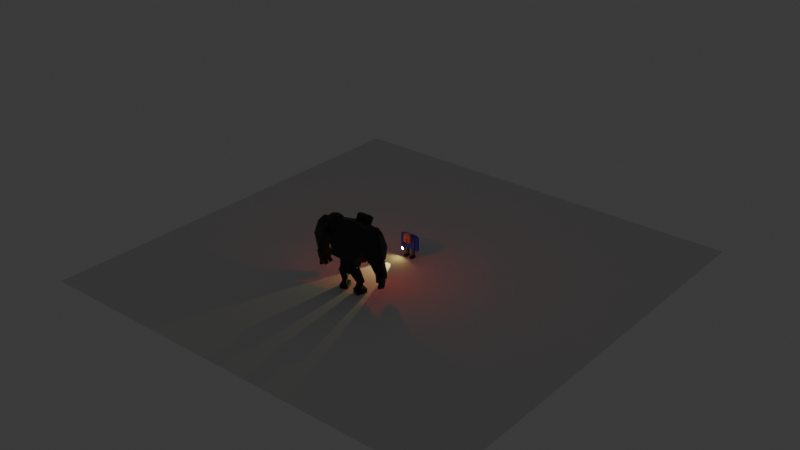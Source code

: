 # Source: the_man_and_the_monster.blend  (saved by Blender 4.1.24; exported with 4.5.12 LTS)
import bpy
from mathutils import Matrix  # noqa: F401  (used for matrix-valued properties, if any)

bpy.ops.wm.read_factory_settings(use_empty=True)
scene = bpy.context.scene
scene.name = 'Scene'

# ---- collections
col_collection = bpy.data.collections.new('Collection'); scene.collection.children.link(col_collection)

# ---- materials (node trees are filled in below, after node groups)
mat_curb = bpy.data.materials.new('curb')
mat_mouth = bpy.data.materials.new('mouth')
mat_shirt = bpy.data.materials.new('Shirt')
mat_shirt.alpha_threshold = 0.0
mat_shirt.roughness = 0.5
mat_shirt.line_color = (0.0, 0.0, 0.0, 1.0)
mat_skin = bpy.data.materials.new('skin')
mat_skin.alpha_threshold = 0.0
mat_skin.roughness = 0.5
mat_skin.line_color = (0.0, 0.0, 0.0, 1.0)
mat_shoes = bpy.data.materials.new('shoes')
mat_shoes.alpha_threshold = 0.0
mat_shoes.roughness = 0.5
mat_shoes.line_color = (0.0, 0.0, 0.0, 1.0)
mat_pants = bpy.data.materials.new('pants')
mat_pants.alpha_threshold = 0.0
mat_pants.roughness = 0.5
mat_pants.line_color = (0.0, 0.0, 0.0, 1.0)
mat_material_001 = bpy.data.materials.new('Material.001')
mat_torch_grey = bpy.data.materials.new('torch grey')
mat_torch_light = bpy.data.materials.new('torch light')
mat_black = bpy.data.materials.new('Black')
mat_black.use_transparent_shadow = False
mat_red_emmission = bpy.data.materials.new('Red emmission')
mat_red_emmission.use_transparent_shadow = False

# ---- material node trees
mat_curb.use_nodes = True; mat_curb.node_tree.nodes.clear()
_N = mat_curb.node_tree.nodes; _L = mat_curb.node_tree.links
n0 = _N.new('ShaderNodeBsdfPrincipled'); n0.name = 'Principled BSDF'; n0.location = (10, 300)
n0.distribution = 'GGX'
n0.subsurface_method = 'RANDOM_WALK_SKIN'
n0.inputs[0].default_value = (0.002803, 0.002803, 0.002803, 1.0)
n0.inputs[3].default_value = 1.45
n0.inputs[27].default_value = (0.0, 0.0, 0.0, 1.0)
n0.inputs[28].default_value = 1.0
n1 = _N.new('ShaderNodeOutputMaterial'); n1.name = 'Material Output'; n1.location = (300, 300)
_L.new(n0.outputs[0], n1.inputs[0])
n1.is_active_output = True
mat_mouth.use_nodes = True; mat_mouth.node_tree.nodes.clear()
_N = mat_mouth.node_tree.nodes; _L = mat_mouth.node_tree.links
n0 = _N.new('ShaderNodeOutputMaterial'); n0.name = 'Material Output'; n0.location = (300, 300)
n1 = _N.new('ShaderNodeBsdfPrincipled'); n1.name = 'Principled BSDF'; n1.location = (10, 300)
n1.distribution = 'GGX'
n1.subsurface_method = 'RANDOM_WALK_SKIN'
n1.inputs[0].default_value = (0.8, 0.05757, 0.08689, 1.0)
n1.inputs[3].default_value = 1.45
n1.inputs[27].default_value = (0.0, 0.0, 0.0, 1.0)
n1.inputs[28].default_value = 1.0
_L.new(n1.outputs[0], n0.inputs[0])
n0.is_active_output = True
mat_shirt.use_nodes = True; mat_shirt.node_tree.nodes.clear()
_N = mat_shirt.node_tree.nodes; _L = mat_shirt.node_tree.links
n0 = _N.new('ShaderNodeOutputMaterial'); n0.name = 'Material Output'; n0.location = (300, 300)
n1 = _N.new('ShaderNodeBsdfPrincipled'); n1.name = 'Principled BSDF'; n1.location = (10, 300)
n1.distribution = 'GGX'
n1.subsurface_method = 'RANDOM_WALK_SKIN'
n1.inputs[0].default_value = (0.04148, 0.0327, 0.8, 1.0)
n1.inputs[3].default_value = 1.45
n1.inputs[27].default_value = (0.0, 0.0, 0.0, 1.0)
n1.inputs[28].default_value = 1.0
_L.new(n1.outputs[0], n0.inputs[0])
n0.is_active_output = True
mat_skin.use_nodes = True; mat_skin.node_tree.nodes.clear()
_N = mat_skin.node_tree.nodes; _L = mat_skin.node_tree.links
n0 = _N.new('ShaderNodeOutputMaterial'); n0.name = 'Material Output'; n0.location = (300, 300)
n1 = _N.new('ShaderNodeBsdfPrincipled'); n1.name = 'Principled BSDF'; n1.location = (10, 300)
n1.distribution = 'GGX'
n1.subsurface_method = 'RANDOM_WALK_SKIN'
n1.inputs[0].default_value = (0.8, 0.3485, 0.2603, 1.0)
n1.inputs[3].default_value = 1.45
n1.inputs[27].default_value = (0.0, 0.0, 0.0, 1.0)
n1.inputs[28].default_value = 1.0
_L.new(n1.outputs[0], n0.inputs[0])
n0.is_active_output = True
mat_shoes.use_nodes = True; mat_shoes.node_tree.nodes.clear()
_N = mat_shoes.node_tree.nodes; _L = mat_shoes.node_tree.links
n0 = _N.new('ShaderNodeOutputMaterial'); n0.name = 'Material Output'; n0.location = (300, 300)
n1 = _N.new('ShaderNodeBsdfPrincipled'); n1.name = 'Principled BSDF'; n1.location = (10, 300)
n1.distribution = 'GGX'
n1.subsurface_method = 'RANDOM_WALK_SKIN'
n1.inputs[0].default_value = (0.08805, 0.01016, 0.004289, 1.0)
n1.inputs[3].default_value = 1.45
n1.inputs[27].default_value = (0.0, 0.0, 0.0, 1.0)
n1.inputs[28].default_value = 1.0
_L.new(n1.outputs[0], n0.inputs[0])
n0.is_active_output = True
mat_pants.use_nodes = True; mat_pants.node_tree.nodes.clear()
_N = mat_pants.node_tree.nodes; _L = mat_pants.node_tree.links
n0 = _N.new('ShaderNodeOutputMaterial'); n0.name = 'Material Output'; n0.location = (300, 300)
n1 = _N.new('ShaderNodeBsdfPrincipled'); n1.name = 'Principled BSDF'; n1.location = (10, 300)
n1.distribution = 'GGX'
n1.subsurface_method = 'RANDOM_WALK_SKIN'
n1.inputs[0].default_value = (0.1205, 0.1205, 0.1205, 1.0)
n1.inputs[3].default_value = 1.45
n1.inputs[27].default_value = (0.0, 0.0, 0.0, 1.0)
n1.inputs[28].default_value = 1.0
_L.new(n1.outputs[0], n0.inputs[0])
n0.is_active_output = True
mat_material_001.use_nodes = True; mat_material_001.node_tree.nodes.clear()
_N = mat_material_001.node_tree.nodes; _L = mat_material_001.node_tree.links
n0 = _N.new('ShaderNodeBsdfPrincipled'); n0.name = 'Principled BSDF'; n0.location = (10, 300)
n0.distribution = 'GGX'
n0.subsurface_method = 'RANDOM_WALK_SKIN'
n0.inputs[0].default_value = (0.1114, 0.011, 0.0, 1.0)
n0.inputs[3].default_value = 1.45
n0.inputs[27].default_value = (0.0, 0.0, 0.0, 1.0)
n0.inputs[28].default_value = 1.0
n1 = _N.new('ShaderNodeOutputMaterial'); n1.name = 'Material Output'; n1.location = (300, 300)
_L.new(n0.outputs[0], n1.inputs[0])
n1.is_active_output = True
mat_torch_grey.use_nodes = True; mat_torch_grey.node_tree.nodes.clear()
_N = mat_torch_grey.node_tree.nodes; _L = mat_torch_grey.node_tree.links
n0 = _N.new('ShaderNodeOutputMaterial'); n0.name = 'Material Output'; n0.location = (300, 300)
n1 = _N.new('ShaderNodeBsdfPrincipled'); n1.name = 'Principled BSDF'; n1.location = (10, 300)
n1.distribution = 'GGX'
n1.subsurface_method = 'RANDOM_WALK_SKIN'
n1.inputs[0].default_value = (0.03383, 0.03383, 0.03383, 1.0)
n1.inputs[3].default_value = 1.45
n1.inputs[27].default_value = (0.0, 0.0, 0.0, 1.0)
n1.inputs[28].default_value = 1.0
_L.new(n1.outputs[0], n0.inputs[0])
n0.is_active_output = True
mat_torch_light.use_nodes = True; mat_torch_light.node_tree.nodes.clear()
_N = mat_torch_light.node_tree.nodes; _L = mat_torch_light.node_tree.links
n0 = _N.new('ShaderNodeBsdfPrincipled'); n0.name = 'Principled BSDF'; n0.location = (10, 300)
n0.distribution = 'GGX'
n0.subsurface_method = 'RANDOM_WALK_SKIN'
n0.inputs[0].default_value = (1.0, 0.9436, 0.07897, 1.0)
n0.inputs[3].default_value = 909.4
n0.inputs[27].default_value = (1.0, 0.8539, 0.2472, 1.0)
n0.inputs[28].default_value = 201.4
n1 = _N.new('ShaderNodeOutputMaterial'); n1.name = 'Material Output'; n1.location = (300, 300)
_L.new(n0.outputs[0], n1.inputs[0])
n1.is_active_output = True
mat_black.use_nodes = True; mat_black.node_tree.nodes.clear()
_N = mat_black.node_tree.nodes; _L = mat_black.node_tree.links
n0 = _N.new('ShaderNodeBsdfPrincipled'); n0.name = 'Principled BSDF'; n0.location = (10, 300)
n0.distribution = 'GGX'
n0.subsurface_method = 'RANDOM_WALK_SKIN'
n0.inputs[0].default_value = (0.02116, 0.02116, 0.02116, 1.0)
n0.inputs[2].default_value = 0.5591
n0.inputs[3].default_value = 1.45
n0.inputs[27].default_value = (0.0, 0.0, 0.0, 1.0)
n0.inputs[28].default_value = 1.0
n1 = _N.new('ShaderNodeOutputMaterial'); n1.name = 'Material Output'; n1.location = (300, 300)
_L.new(n0.outputs[0], n1.inputs[0])
n1.is_active_output = True
mat_red_emmission.use_nodes = True; mat_red_emmission.node_tree.nodes.clear()
_N = mat_red_emmission.node_tree.nodes; _L = mat_red_emmission.node_tree.links
n0 = _N.new('ShaderNodeOutputMaterial'); n0.name = 'Material Output'; n0.location = (300, 300)
n1 = _N.new('ShaderNodeBsdfPrincipled'); n1.name = 'Principled BSDF'; n1.location = (2, 303)
n1.distribution = 'GGX'
n1.subsurface_method = 'RANDOM_WALK_SKIN'
n1.inputs[0].default_value = (1.0, 0.0, 0.01318, 1.0)
n1.inputs[3].default_value = 1.45
n1.inputs[27].default_value = (1.0, 0.0, 0.01018, 1.0)
n1.inputs[28].default_value = 210.0
_L.new(n1.outputs[0], n0.inputs[0])
n0.is_active_output = True

# ---- world
world_world = bpy.data.worlds.new('World'); scene.world = world_world
world_world.use_nodes = True; world_world.node_tree.nodes.clear()
_N = world_world.node_tree.nodes; _L = world_world.node_tree.links
n0 = _N.new('ShaderNodeOutputWorld'); n0.name = 'World Output'; n0.location = (300, 300)
n1 = _N.new('ShaderNodeBackground'); n1.name = 'Background'; n1.location = (10, 300)
n1.inputs[0].default_value = (0.05088, 0.05088, 0.05088, 1.0)
_L.new(n1.outputs[0], n0.inputs[0])
n0.is_active_output = True
world_world.color = (0.05088, 0.05088, 0.05088)
world_world.use_sun_shadow = False
world_world.sun_shadow_jitter_overblur = 0.0

# ---- lights
light_spot_006 = bpy.data.lights.new('Spot.006', 'SPOT')
light_spot_006.color = (1.0, 0.8754, 0.3091)
light_spot_006.transmission_factor = 0.0
light_spot_006.energy = 1e+04
light_spot_006.shadow_maximum_resolution = 0.006
light_spot_006.use_absolute_resolution = True
light_spot_006.spot_size = 0.8727
light_point_001 = bpy.data.lights.new('Point.001', 'POINT')
light_point_001.color = (1.0, 0.0, 0.003955)
light_point_001.transmission_factor = 0.0
light_point_001.energy = 110.0
light_point_001.shadow_soft_size = 0.25
light_point_001.shadow_maximum_resolution = 0.006
light_point_001.use_absolute_resolution = True
light_point = bpy.data.lights.new('Point', 'POINT')
light_point.color = (1.0, 0.0, 0.003955)
light_point.transmission_factor = 0.0
light_point.energy = 110.0
light_point.shadow_soft_size = 0.25
light_point.shadow_maximum_resolution = 0.006
light_point.use_absolute_resolution = True

# ---- meshes
me_cube_018 = bpy.data.meshes.new('Cube.018')
me_cube_018.from_pydata([(-1.0, -1.0, -1.0), (-1.0, -1.0, 1.0), (-1.0, 1.0, -1.0), (-1.0, 1.0, 1.0), (1.0, -1.0, -1.0), (1.0, -1.0, 1.0), (1.0, 1.0, -1.0), (1.0, 1.0, 1.0)], [], [(0, 1, 3, 2), (2, 3, 7, 6), (6, 7, 5, 4), (4, 5, 1, 0), (2, 6, 4, 0), (7, 3, 1, 5)])
_uv = me_cube_018.uv_layers.new(name='UVMap')
_uv.uv.foreach_set('vector', [0.375, 0.0, 0.625, 0.0, 0.625, 0.25, 0.375, 0.25, 0.375, 0.25, 0.625, 0.25, 0.625, 0.5, 0.375, 0.5, 0.375, 0.5, 0.625, 0.5, 0.625, 0.75, 0.375, 0.75, 0.375, 0.75, 0.625, 0.75, 0.625, 1.0, 0.375, 1.0, 0.125, 0.5, 0.375, 0.5, 0.375, 0.75, 0.125, 0.75, 0.625, 0.5, 0.875, 0.5, 0.875, 0.75, 0.625, 0.75])
me_cube_018.materials.append(mat_curb)
me_cube_018.update()
me_cube_013 = bpy.data.meshes.new('Cube.013')
me_cube_013.from_pydata([(-1.0, -1.0, -1.0), (-1.0, -1.0, 1.0), (-1.0, 0.1438, -1.0), (-1.0, 1.0, 1.0), (1.0, -1.0, -1.0), (1.0, -1.0, 1.0), (1.0, 0.1438, -1.0), (1.0, 1.0, 1.0), (-1.0, -1.0, -0.3213), (-1.0, 1.0, -0.3213), (1.0, 1.0, -0.3213), (1.0, -1.0, -0.3213)], [], [(8, 1, 3, 9), (9, 3, 7, 10), (10, 7, 5, 11), (11, 5, 1, 8), (2, 6, 4, 0), (7, 3, 1, 5), (4, 11, 8, 0), (6, 10, 11, 4), (2, 9, 10, 6), (0, 8, 9, 2)])
_uv = me_cube_013.uv_layers.new(name='UVMap')
_uv.uv.foreach_set('vector', [0.4598, 0.0, 0.625, 0.0, 0.625, 0.25, 0.4598, 0.25, 0.4598, 0.25, 0.625, 0.25, 0.625, 0.5, 0.4598, 0.5, 0.4598, 0.5, 0.625, 0.5, 0.625, 0.75, 0.4598, 0.75, 0.4598, 0.75, 0.625, 0.75, 0.625, 1.0, 0.4598, 1.0, 0.125, 0.5, 0.375, 0.5, 0.375, 0.75, 0.125, 0.75, 0.625, 0.5, 0.875, 0.5, 0.875, 0.75, 0.625, 0.75, 0.375, 0.75, 0.4598, 0.75, 0.4598, 1.0, 0.375, 1.0, 0.375, 0.5, 0.4598, 0.5, 0.4598, 0.75, 0.375, 0.75, 0.375, 0.25, 0.4598, 0.25, 0.4598, 0.5, 0.375, 0.5, 0.375, 0.0, 0.4598, 0.0, 0.4598, 0.25, 0.375, 0.25])
me_cube_013.materials.append(mat_mouth)
me_cube_013.update()
me_cube_014 = bpy.data.meshes.new('Cube.014')
me_cube_014.from_pydata([(-1.0, -1.0, -1.0), (-1.0, -1.0, 1.0), (-1.0, 1.0, -1.0), (-1.0, 1.0, 1.0), (1.0, -1.0, -1.0), (1.0, -1.0, 1.0), (1.0, 1.0, -1.0), (1.0, 1.0, 1.0), (-1.0, -1.0, -1.0), (-1.0, -1.0, 1.0), (-1.0, 1.0, 1.0), (-1.0, 1.0, -1.0), (1.0, 1.0, -1.0), (1.0, 1.0, 1.0), (1.0, -1.0, 1.0), (1.0, -1.0, -1.0), (-1.0, -1.0, -1.0), (-1.0, -1.0, 1.0), (-1.0, 1.0, 1.0), (-1.0, 1.0, -1.0), (1.0, 1.0, -1.0), (1.0, 1.0, 1.0), (1.0, -1.0, 1.0), (1.0, -1.0, -1.0), (-1.0, -1.0, -1.0), (-1.0, -1.0, 1.0), (-1.0, 1.0, 1.0), (-1.0, 1.0, -1.0), (1.0, 1.0, -1.0), (1.0, 1.0, 1.0), (1.0, -1.0, 1.0), (1.0, -1.0, -1.0), (-0.4856, -1.0, -0.4856), (-0.4856, -1.0, 0.4856), (-0.4856, 1.0, 0.4856), (-0.4856, 1.0, -0.4856), (0.4856, 1.0, -0.4856), (0.4856, 1.0, 0.4856), (0.4856, -1.0, 0.4856), (0.4856, -1.0, -0.4856), (-1.0, -1.0, -1.0), (-1.0, -1.0, 1.0), (-1.0, 1.0, 1.0), (-1.0, 1.0, -1.0), (1.0, 1.0, -1.0), (1.0, 1.0, 1.0), (1.0, -1.0, 1.0), (1.0, -1.0, -1.0), (-0.4856, -1.0, -0.4856), (-0.4856, -1.0, 0.4856), (-0.4856, 1.0, 0.4856), (-0.4856, 1.0, -0.4856), (0.4856, 1.0, -0.4856), (0.4856, 1.0, 0.4856), (0.4856, -1.0, 0.4856), (0.4856, -1.0, -0.4856), (-0.4856, -1.0, -0.4856), (-0.4856, -1.0, 0.4856), (-0.4856, 1.0, 0.4856), (-0.4856, 1.0, -0.4856), (0.4856, 1.0, -0.4856), (0.4856, 1.0, 0.4856), (0.4856, -1.0, 0.4856), (0.4856, -1.0, -0.4856), (-0.4856, -1.0, -0.4856), (-0.4856, -1.0, 0.4856), (-0.4856, 1.0, 0.4856), (-0.4856, 1.0, -0.4856), (0.4856, 1.0, -0.4856), (0.4856, 1.0, 0.4856), (0.4856, -1.0, 0.4856), (0.4856, -1.0, -0.4856)], [], [(0, 1, 3, 2), (2, 3, 10, 11), (6, 7, 5, 4), (3, 7, 13, 10), (2, 6, 4, 0), (7, 3, 1, 5), (12, 11, 19, 20), (13, 12, 20, 21), (1, 0, 8, 9), (0, 4, 15, 8), (7, 6, 12, 13), (6, 2, 11, 12), (5, 1, 9, 14), (4, 5, 14, 15), (21, 20, 28, 29), (16, 23, 31, 24), (9, 8, 16, 17), (14, 9, 17, 22), (15, 14, 22, 23), (10, 13, 21, 18), (11, 10, 18, 19), (8, 15, 23, 16), (26, 29, 45, 42), (31, 30, 46, 47), (20, 19, 27, 28), (17, 16, 24, 25), (22, 17, 25, 30), (23, 22, 30, 31), (18, 21, 29, 26), (19, 18, 26, 27), (38, 33, 49, 54), (33, 32, 48, 49), (27, 26, 42, 43), (24, 31, 47, 40), (29, 28, 44, 45), (28, 27, 43, 44), (25, 24, 40, 41), (30, 25, 41, 46), (32, 33, 41, 40), (34, 35, 43, 42), (35, 36, 44, 43), (37, 34, 42, 45), (36, 37, 45, 44), (38, 39, 47, 46), (39, 32, 40, 47), (33, 38, 46, 41), (53, 52, 60, 61), (48, 55, 63, 56), (39, 38, 54, 55), (34, 37, 53, 50), (35, 34, 50, 51), (32, 39, 55, 48), (37, 36, 52, 53), (36, 35, 51, 52), (56, 63, 71, 64), (59, 58, 66, 67), (52, 51, 59, 60), (49, 48, 56, 57), (54, 49, 57, 62), (55, 54, 62, 63), (50, 53, 61, 58), (51, 50, 58, 59), (69, 68, 71, 70), (66, 69, 70, 65), (61, 60, 68, 69), (60, 59, 67, 68), (57, 56, 64, 65), (62, 57, 65, 70), (63, 62, 70, 71), (58, 61, 69, 66), (68, 67, 64, 71), (67, 66, 65, 64)])
_uv = me_cube_014.uv_layers.new(name='UVMap')
_uv.uv.foreach_set('vector', [0.375, 0.0, 0.625, 0.0, 0.625, 0.25, 0.375, 0.25, 0.375, 0.25, 0.625, 0.25, 0.625, 0.25, 0.375, 0.25, 0.375, 0.5, 0.625, 0.5, 0.625, 0.75, 0.375, 0.75, 0.875, 0.5, 0.625, 0.5, 0.625, 0.5, 0.875, 0.5, 0.125, 0.5, 0.375, 0.5, 0.375, 0.75, 0.125, 0.75, 0.625, 0.5, 0.875, 0.5, 0.875, 0.75, 0.625, 0.75, 0.375, 0.5, 0.125, 0.5, 0.125, 0.5, 0.375, 0.5, 0.625, 0.5, 0.375, 0.5, 0.375, 0.5, 0.625, 0.5, 0.625, 0.0, 0.375, 0.0, 0.375, 0.0, 0.625, 0.0, 0.125, 0.75, 0.375, 0.75, 0.375, 0.75, 0.125, 0.75, 0.625, 0.5, 0.375, 0.5, 0.375, 0.5, 0.625, 0.5, 0.375, 0.5, 0.125, 0.5, 0.125, 0.5, 0.375, 0.5, 0.625, 0.75, 0.875, 0.75, 0.875, 0.75, 0.625, 0.75, 0.375, 0.75, 0.625, 0.75, 0.625, 0.75, 0.375, 0.75, 0.625, 0.5, 0.375, 0.5, 0.375, 0.5, 0.625, 0.5, 0.125, 0.75, 0.375, 0.75, 0.375, 0.75, 0.125, 0.75, 0.625, 0.0, 0.375, 0.0, 0.375, 0.0, 0.625, 0.0, 0.625, 0.75, 0.875, 0.75, 0.875, 0.75, 0.625, 0.75, 0.375, 0.75, 0.625, 0.75, 0.625, 0.75, 0.375, 0.75, 0.875, 0.5, 0.625, 0.5, 0.625, 0.5, 0.875, 0.5, 0.375, 0.25, 0.625, 0.25, 0.625, 0.25, 0.375, 0.25, 0.125, 0.75, 0.375, 0.75, 0.375, 0.75, 0.125, 0.75, 0.875, 0.5, 0.625, 0.5, 0.625, 0.5, 0.875, 0.5, 0.0, 0.0, 0.0, 0.0, 0.0, 0.0, 0.0, 0.0, 0.375, 0.5, 0.125, 0.5, 0.125, 0.5, 0.375, 0.5, 0.625, 0.0, 0.375, 0.0, 0.375, 0.0, 0.625, 0.0, 0.625, 0.75, 0.875, 0.75, 0.875, 0.75, 0.625, 0.75, 0.375, 0.75, 0.625, 0.75, 0.625, 0.75, 0.375, 0.75, 0.875, 0.5, 0.625, 0.5, 0.625, 0.5, 0.875, 0.5, 0.375, 0.25, 0.625, 0.25, 0.625, 0.25, 0.375, 0.25, 0.5607, 0.8143, 0.5607, 0.9357, 0.5607, 0.9357, 0.5607, 0.8143, 0.5607, 0.9357, 0.4393, 0.9357, 0.4393, 0.9357, 0.5607, 0.9357, 0.0, 0.0, 0.0, 0.0, 0.0, 0.0, 0.0, 0.0, 0.125, 0.75, 0.375, 0.75, 0.375, 0.75, 0.125, 0.75, 0.0, 0.0, 0.0, 0.0, 0.0, 0.0, 0.0, 0.0, 0.375, 0.5, 0.125, 0.5, 0.125, 0.5, 0.375, 0.5, 0.0, 0.0, 0.0, 0.0, 0.0, 0.0, 0.0, 0.0, 0.625, 0.75, 0.875, 0.75, 0.875, 0.75, 0.625, 0.75, 0.4393, 0.9357, 0.5607, 0.9357, 0.625, 1.0, 0.375, 1.0, 0.5607, 0.3143, 0.4393, 0.3143, 0.375, 0.25, 0.625, 0.25, 0.4393, 0.3143, 0.4393, 0.4357, 0.375, 0.5, 0.375, 0.25, 0.5607, 0.4357, 0.5607, 0.3143, 0.625, 0.25, 0.625, 0.5, 0.4393, 0.4357, 0.5607, 0.4357, 0.625, 0.5, 0.375, 0.5, 0.5607, 0.8143, 0.4393, 0.8143, 0.375, 0.75, 0.625, 0.75, 0.4393, 0.8143, 0.4393, 0.9357, 0.375, 1.0, 0.375, 0.75, 0.5607, 0.9357, 0.5607, 0.8143, 0.625, 0.75, 0.625, 1.0, 0.5607, 0.4357, 0.4393, 0.4357, 0.4393, 0.4357, 0.5607, 0.4357, 0.4393, 0.9357, 0.4393, 0.8143, 0.4393, 0.8143, 0.4393, 0.9357, 0.4393, 0.8143, 0.5607, 0.8143, 0.5607, 0.8143, 0.4393, 0.8143, 0.5607, 0.3143, 0.5607, 0.4357, 0.5607, 0.4357, 0.5607, 0.3143, 0.4393, 0.3143, 0.5607, 0.3143, 0.5607, 0.3143, 0.4393, 0.3143, 0.4393, 0.9357, 0.4393, 0.8143, 0.4393, 0.8143, 0.4393, 0.9357, 0.5607, 0.4357, 0.4393, 0.4357, 0.4393, 0.4357, 0.5607, 0.4357, 0.4393, 0.4357, 0.4393, 0.3143, 0.4393, 0.3143, 0.4393, 0.4357, 0.4393, 0.9357, 0.4393, 0.8143, 0.4393, 0.8143, 0.4393, 0.9357, 0.4393, 0.3143, 0.5607, 0.3143, 0.5607, 0.3143, 0.4393, 0.3143, 0.4393, 0.4357, 0.4393, 0.3143, 0.4393, 0.3143, 0.4393, 0.4357, 0.5607, 0.9357, 0.4393, 0.9357, 0.4393, 0.9357, 0.5607, 0.9357, 0.5607, 0.8143, 0.5607, 0.9357, 0.5607, 0.9357, 0.5607, 0.8143, 0.4393, 0.8143, 0.5607, 0.8143, 0.5607, 0.8143, 0.4393, 0.8143, 0.5607, 0.3143, 0.5607, 0.4357, 0.5607, 0.4357, 0.5607, 0.3143, 0.4393, 0.3143, 0.5607, 0.3143, 0.5607, 0.3143, 0.4393, 0.3143, 0.5607, 0.4357, 0.4393, 0.4357, 0.4393, 0.8143, 0.5607, 0.8143, 0.5607, 0.3143, 0.5607, 0.4357, 0.5607, 0.8143, 0.5607, 0.9357, 0.5607, 0.4357, 0.4393, 0.4357, 0.4393, 0.4357, 0.5607, 0.4357, 0.4393, 0.4357, 0.4393, 0.3143, 0.4393, 0.3143, 0.4393, 0.4357, 0.5607, 0.9357, 0.4393, 0.9357, 0.4393, 0.9357, 0.5607, 0.9357, 0.5607, 0.8143, 0.5607, 0.9357, 0.5607, 0.9357, 0.5607, 0.8143, 0.4393, 0.8143, 0.5607, 0.8143, 0.5607, 0.8143, 0.4393, 0.8143, 0.5607, 0.3143, 0.5607, 0.4357, 0.5607, 0.4357, 0.5607, 0.3143, 0.4393, 0.4357, 0.4393, 0.3143, 0.4393, 0.9357, 0.4393, 0.8143, 0.4393, 0.3143, 0.5607, 0.3143, 0.5607, 0.9357, 0.4393, 0.9357])
me_cube_014.materials.append(mat_mouth)
me_cube_014.update()
me_cube_001 = bpy.data.meshes.new('Cube.001')
me_cube_001.from_pydata([(1.0, 1.0, 1.0), (1.0, 1.0, -1.0), (1.0, -1.0, 1.0), (1.0, -1.0, -1.0), (-1.0, 1.0, 1.0), (-1.0, 1.0, -1.0), (-1.0, -1.0, 1.0), (-1.0, -1.0, -1.0)], [], [(0, 4, 6, 2), (3, 2, 6, 7), (7, 6, 4, 5), (5, 1, 3, 7), (1, 0, 2, 3), (5, 4, 0, 1)])
_uv = me_cube_001.uv_layers.new(name='UVMap')
_uv.uv.foreach_set('vector', [0.625, 0.5, 0.875, 0.5, 0.875, 0.75, 0.625, 0.75, 0.375, 0.75, 0.625, 0.75, 0.625, 1.0, 0.375, 1.0, 0.375, 0.0, 0.625, 0.0, 0.625, 0.25, 0.375, 0.25, 0.125, 0.5, 0.375, 0.5, 0.375, 0.75, 0.125, 0.75, 0.375, 0.5, 0.625, 0.5, 0.625, 0.75, 0.375, 0.75, 0.375, 0.25, 0.625, 0.25, 0.625, 0.5, 0.375, 0.5])
me_cube_001.materials.append(mat_shirt)
me_cube_001.use_mirror_vertex_groups = False
me_cube_001.update()
me_cube_009 = bpy.data.meshes.new('Cube.009')
me_cube_009.from_pydata([(1.0, 1.0, 1.0), (1.0, 1.0, -1.0), (1.0, -1.0, 1.0), (1.0, -1.0, -1.0), (-1.0, 1.0, 1.0), (-1.0, 1.0, -1.0), (-1.0, -1.0, 1.0), (-1.0, -1.0, -1.0)], [], [(0, 4, 6, 2), (3, 2, 6, 7), (7, 6, 4, 5), (5, 1, 3, 7), (1, 0, 2, 3), (5, 4, 0, 1)])
_uv = me_cube_009.uv_layers.new(name='UVMap')
_uv.uv.foreach_set('vector', [0.625, 0.5, 0.875, 0.5, 0.875, 0.75, 0.625, 0.75, 0.375, 0.75, 0.625, 0.75, 0.625, 1.0, 0.375, 1.0, 0.375, 0.0, 0.625, 0.0, 0.625, 0.25, 0.375, 0.25, 0.125, 0.5, 0.375, 0.5, 0.375, 0.75, 0.125, 0.75, 0.375, 0.5, 0.625, 0.5, 0.625, 0.75, 0.375, 0.75, 0.375, 0.25, 0.625, 0.25, 0.625, 0.5, 0.375, 0.5])
me_cube_009.materials.append(mat_skin)
me_cube_009.use_mirror_vertex_groups = False
me_cube_009.update()
me_cube_011 = bpy.data.meshes.new('Cube.011')
me_cube_011.from_pydata([(1.0, 1.0, 1.0), (1.0, 1.0, -1.0), (1.0, -1.0, 1.0), (1.0, -1.0, -1.0), (-1.0, 1.0, 1.0), (-1.0, 1.0, -1.0), (-1.0, -1.0, 1.0), (-1.0, -1.0, -1.0)], [], [(0, 4, 6, 2), (3, 2, 6, 7), (7, 6, 4, 5), (5, 1, 3, 7), (1, 0, 2, 3), (5, 4, 0, 1)])
_uv = me_cube_011.uv_layers.new(name='UVMap')
_uv.uv.foreach_set('vector', [0.625, 0.5, 0.875, 0.5, 0.875, 0.75, 0.625, 0.75, 0.375, 0.75, 0.625, 0.75, 0.625, 1.0, 0.375, 1.0, 0.375, 0.0, 0.625, 0.0, 0.625, 0.25, 0.375, 0.25, 0.125, 0.5, 0.375, 0.5, 0.375, 0.75, 0.125, 0.75, 0.375, 0.5, 0.625, 0.5, 0.625, 0.75, 0.375, 0.75, 0.375, 0.25, 0.625, 0.25, 0.625, 0.5, 0.375, 0.5])
me_cube_011.materials.append(mat_shoes)
me_cube_011.use_mirror_vertex_groups = False
me_cube_011.update()
me_cube_010 = bpy.data.meshes.new('Cube.010')
me_cube_010.from_pydata([(1.0, 1.0, 1.0), (1.0, 1.0, -1.0), (1.0, -1.0, 1.0), (1.0, -1.0, -1.0), (-1.0, 1.0, 1.0), (-1.0, 1.0, -1.0), (-1.0, -1.0, 1.0), (-1.0, -1.0, -1.0)], [], [(0, 4, 6, 2), (3, 2, 6, 7), (7, 6, 4, 5), (5, 1, 3, 7), (1, 0, 2, 3), (5, 4, 0, 1)])
_uv = me_cube_010.uv_layers.new(name='UVMap')
_uv.uv.foreach_set('vector', [0.625, 0.5, 0.875, 0.5, 0.875, 0.75, 0.625, 0.75, 0.375, 0.75, 0.625, 0.75, 0.625, 1.0, 0.375, 1.0, 0.375, 0.0, 0.625, 0.0, 0.625, 0.25, 0.375, 0.25, 0.125, 0.5, 0.375, 0.5, 0.375, 0.75, 0.125, 0.75, 0.375, 0.5, 0.625, 0.5, 0.625, 0.75, 0.375, 0.75, 0.375, 0.25, 0.625, 0.25, 0.625, 0.5, 0.375, 0.5])
me_cube_010.materials.append(mat_pants)
me_cube_010.use_mirror_vertex_groups = False
me_cube_010.update()
me_cube_006 = bpy.data.meshes.new('Cube.006')
me_cube_006.from_pydata([(1.0, 1.0, 1.0), (1.0, 1.0, -1.0), (1.0, -1.0, 1.0), (1.0, -1.0, -1.0), (-1.0, 1.0, 1.0), (-1.0, 1.0, -1.0), (-1.0, -1.0, 1.0), (-1.0, -1.0, -1.0)], [], [(0, 4, 6, 2), (3, 2, 6, 7), (7, 6, 4, 5), (5, 1, 3, 7), (1, 0, 2, 3), (5, 4, 0, 1)])
_uv = me_cube_006.uv_layers.new(name='UVMap')
_uv.uv.foreach_set('vector', [0.625, 0.5, 0.875, 0.5, 0.875, 0.75, 0.625, 0.75, 0.375, 0.75, 0.625, 0.75, 0.625, 1.0, 0.375, 1.0, 0.375, 0.0, 0.625, 0.0, 0.625, 0.25, 0.375, 0.25, 0.125, 0.5, 0.375, 0.5, 0.375, 0.75, 0.125, 0.75, 0.375, 0.5, 0.625, 0.5, 0.625, 0.75, 0.375, 0.75, 0.375, 0.25, 0.625, 0.25, 0.625, 0.5, 0.375, 0.5])
me_cube_006.materials.append(mat_skin)
me_cube_006.use_mirror_vertex_groups = False
me_cube_006.update()
me_cube_012 = bpy.data.meshes.new('Cube.012')
me_cube_012.from_pydata([(-1.0, -1.0, -0.1153), (-1.0, -1.0, 1.0), (-1.0, 1.0, -0.1153), (-1.0, 1.0, 1.0), (1.0, -1.0, -0.1153), (1.0, -1.0, 1.0), (1.0, 1.0, -0.1153), (1.0, 1.0, 1.0), (-1.0, 1.0, 1.0), (-1.0, 1.0, -1.0), (1.0, 1.0, -1.0), (1.0, 1.0, 1.0), (-1.0, 1.0, 1.0), (-1.0, 1.0, -1.0), (1.0, 1.0, -1.0), (1.0, 1.0, 1.0), (-1.0, 1.0, 1.0), (-1.0, 1.0, -1.0), (1.0, 1.0, -1.0), (1.0, 1.0, 1.0), (-1.0, -2.597, -0.1153), (-1.0, -2.597, 1.0), (1.0, -2.597, 1.0), (1.0, -2.597, -0.1153), (-1.0, 1.0, -0.9512), (-1.0, -1.0, -0.9512), (1.0, 1.0, -0.9512), (1.0, -1.0, -0.9512)], [], [(0, 1, 3, 2), (6, 2, 9, 10), (6, 7, 5, 4), (5, 1, 21, 22), (6, 4, 27, 26), (7, 3, 1, 5), (8, 11, 15, 12), (3, 7, 11, 8), (2, 3, 8, 9), (7, 6, 10, 11), (15, 14, 18, 19), (9, 8, 12, 13), (11, 10, 14, 15), (10, 9, 13, 14), (17, 16, 19, 18), (14, 13, 17, 18), (12, 15, 19, 16), (13, 12, 16, 17), (23, 22, 21, 20), (4, 5, 22, 23), (1, 0, 20, 21), (0, 4, 23, 20), (24, 26, 27, 25), (4, 0, 25, 27), (2, 6, 26, 24), (0, 2, 24, 25)])
_uv = me_cube_012.uv_layers.new(name='UVMap')
_uv.uv.foreach_set('vector', [0.375, 0.0, 0.625, 0.0, 0.625, 0.25, 0.375, 0.25, 0.375, 0.5, 0.125, 0.5, 0.125, 0.5, 0.375, 0.5, 0.375, 0.5, 0.625, 0.5, 0.625, 0.75, 0.375, 0.75, 0.625, 0.75, 0.875, 0.75, 0.875, 0.75, 0.625, 0.75, 0.375, 0.5, 0.375, 0.75, 0.375, 0.75, 0.375, 0.5, 0.625, 0.5, 0.875, 0.5, 0.875, 0.75, 0.625, 0.75, 0.875, 0.5, 0.625, 0.5, 0.625, 0.5, 0.875, 0.5, 0.875, 0.5, 0.625, 0.5, 0.625, 0.5, 0.875, 0.5, 0.375, 0.25, 0.625, 0.25, 0.625, 0.25, 0.375, 0.25, 0.625, 0.5, 0.375, 0.5, 0.375, 0.5, 0.625, 0.5, 0.625, 0.5, 0.375, 0.5, 0.375, 0.5, 0.625, 0.5, 0.375, 0.25, 0.625, 0.25, 0.625, 0.25, 0.375, 0.25, 0.625, 0.5, 0.375, 0.5, 0.375, 0.5, 0.625, 0.5, 0.375, 0.5, 0.125, 0.5, 0.125, 0.5, 0.375, 0.5, 0.375, 0.25, 0.625, 0.25, 0.625, 0.5, 0.375, 0.5, 0.375, 0.5, 0.125, 0.5, 0.125, 0.5, 0.375, 0.5, 0.875, 0.5, 0.625, 0.5, 0.625, 0.5, 0.875, 0.5, 0.375, 0.25, 0.625, 0.25, 0.625, 0.25, 0.375, 0.25, 0.375, 0.75, 0.625, 0.75, 0.625, 1.0, 0.375, 1.0, 0.375, 0.75, 0.625, 0.75, 0.625, 0.75, 0.375, 0.75, 0.625, 0.0, 0.375, 0.0, 0.375, 0.0, 0.625, 0.0, 0.125, 0.75, 0.375, 0.75, 0.375, 0.75, 0.125, 0.75, 0.125, 0.5, 0.375, 0.5, 0.375, 0.75, 0.125, 0.75, 0.375, 0.75, 0.125, 0.75, 0.125, 0.75, 0.375, 0.75, 0.125, 0.5, 0.375, 0.5, 0.375, 0.5, 0.125, 0.5, 0.375, 0.0, 0.375, 0.25, 0.375, 0.25, 0.375, 0.0])
me_cube_012.materials.append(mat_material_001)
me_cube_012.update()
me_cube_016 = bpy.data.meshes.new('Cube.016')
me_cube_016.from_pydata([(-1.0, -1.0, -1.0), (-1.0, -1.0, 1.0), (-1.0, 1.0, -1.0), (-1.0, 1.0, 1.0), (1.0, -1.0, -1.0), (1.0, -1.0, 1.0), (1.0, 1.0, -1.0), (1.0, 1.0, 1.0)], [], [(0, 1, 3, 2), (2, 3, 7, 6), (6, 7, 5, 4), (4, 5, 1, 0), (2, 6, 4, 0), (7, 3, 1, 5)])
_uv = me_cube_016.uv_layers.new(name='UVMap')
_uv.uv.foreach_set('vector', [0.375, 0.0, 0.625, 0.0, 0.625, 0.25, 0.375, 0.25, 0.375, 0.25, 0.625, 0.25, 0.625, 0.5, 0.375, 0.5, 0.375, 0.5, 0.625, 0.5, 0.625, 0.75, 0.375, 0.75, 0.375, 0.75, 0.625, 0.75, 0.625, 1.0, 0.375, 1.0, 0.125, 0.5, 0.375, 0.5, 0.375, 0.75, 0.125, 0.75, 0.625, 0.5, 0.875, 0.5, 0.875, 0.75, 0.625, 0.75])
me_cube_016.update()
me_cylinder = bpy.data.meshes.new('Cylinder')
me_cylinder.from_pydata([(0.0, 1.0, -1.0), (0.0, 1.0, 1.0), (0.1951, 0.9808, -1.0), (0.1951, 0.9808, 1.0), (0.3827, 0.9239, -1.0), (0.3827, 0.9239, 1.0), (0.5556, 0.8315, -1.0), (0.5556, 0.8315, 1.0), (0.7071, 0.7071, -1.0), (0.7071, 0.7071, 1.0), (0.8315, 0.5556, -1.0), (0.8315, 0.5556, 1.0), (0.9239, 0.3827, -1.0), (0.9239, 0.3827, 1.0), (0.9808, 0.1951, -1.0), (0.9808, 0.1951, 1.0), (1.0, 0.0, -1.0), (1.0, 0.0, 1.0), (0.9808, -0.1951, -1.0), (0.9808, -0.1951, 1.0), (0.9239, -0.3827, -1.0), (0.9239, -0.3827, 1.0), (0.8315, -0.5556, -1.0), (0.8315, -0.5556, 1.0), (0.7071, -0.7071, -1.0), (0.7071, -0.7071, 1.0), (0.5556, -0.8315, -1.0), (0.5556, -0.8315, 1.0), (0.3827, -0.9239, -1.0), (0.3827, -0.9239, 1.0), (0.1951, -0.9808, -1.0), (0.1951, -0.9808, 1.0), (0.0, -1.0, -1.0), (0.0, -1.0, 1.0), (-0.1951, -0.9808, -1.0), (-0.1951, -0.9808, 1.0), (-0.3827, -0.9239, -1.0), (-0.3827, -0.9239, 1.0), (-0.5556, -0.8315, -1.0), (-0.5556, -0.8315, 1.0), (-0.7071, -0.7071, -1.0), (-0.7071, -0.7071, 1.0), (-0.8315, -0.5556, -1.0), (-0.8315, -0.5556, 1.0), (-0.9239, -0.3827, -1.0), (-0.9239, -0.3827, 1.0), (-0.9808, -0.1951, -1.0), (-0.9808, -0.1951, 1.0), (-1.0, 0.0, -1.0), (-1.0, 0.0, 1.0), (-0.9808, 0.1951, -1.0), (-0.9808, 0.1951, 1.0), (-0.9239, 0.3827, -1.0), (-0.9239, 0.3827, 1.0), (-0.8315, 0.5556, -1.0), (-0.8315, 0.5556, 1.0), (-0.7071, 0.7071, -1.0), (-0.7071, 0.7071, 1.0), (-0.5556, 0.8315, -1.0), (-0.5556, 0.8315, 1.0), (-0.3827, 0.9239, -1.0), (-0.3827, 0.9239, 1.0), (-0.1951, 0.9808, -1.0), (-0.1951, 0.9808, 1.0), (-5.595e-08, 1.721, -1.333), (0.3357, 1.687, -1.333), (0.6584, 1.59, -1.333), (0.9559, 1.431, -1.333), (1.217, 1.217, -1.333), (1.431, 0.9559, -1.333), (1.59, 0.6584, -1.333), (1.687, 0.3357, -1.333), (1.721, 6.871e-07, -1.333), (1.687, -0.3357, -1.333), (1.59, -0.6584, -1.333), (1.431, -0.9559, -1.333), (1.217, -1.217, -1.333), (0.9559, -1.431, -1.333), (0.6584, -1.59, -1.333), (0.3357, -1.687, -1.333), (-5.595e-08, -1.721, -1.333), (-0.3357, -1.687, -1.333), (-0.6584, -1.59, -1.333), (-0.9559, -1.431, -1.333), (-1.217, -1.217, -1.333), (-1.431, -0.9559, -1.333), (-1.59, -0.6584, -1.333), (-1.687, -0.3357, -1.333), (-1.721, 6.871e-07, -1.333), (-1.687, 0.3357, -1.333), (-1.59, 0.6584, -1.333), (-1.431, 0.9559, -1.333), (-1.217, 1.217, -1.333), (-0.9559, 1.431, -1.333), (-0.6584, 1.59, -1.333), (-0.3357, 1.687, -1.333), (-2.204e-08, 1.721, -1.538), (0.3357, 1.687, -1.538), (0.6584, 1.59, -1.538), (0.9559, 1.431, -1.538), (1.217, 1.217, -1.538), (1.431, 0.9559, -1.538), (1.59, 0.6584, -1.538), (1.687, 0.3357, -1.538), (1.721, 6.871e-07, -1.538), (1.687, -0.3357, -1.538), (1.59, -0.6584, -1.538), (1.431, -0.9559, -1.538), (1.217, -1.217, -1.538), (0.9559, -1.431, -1.538), (0.6584, -1.59, -1.538), (0.3357, -1.687, -1.538), (-2.204e-08, -1.721, -1.538), (-0.3357, -1.687, -1.538), (-0.6584, -1.59, -1.538), (-0.9559, -1.431, -1.538), (-1.217, -1.217, -1.538), (-1.431, -0.9559, -1.538), (-1.59, -0.6584, -1.538), (-1.687, -0.3357, -1.538), (-1.721, 6.871e-07, -1.538), (-1.687, 0.3357, -1.538), (-1.59, 0.6584, -1.538), (-1.431, 0.9559, -1.538), (-1.217, 1.217, -1.538), (-0.9559, 1.431, -1.538), (-0.6584, 1.59, -1.538), (-0.3357, 1.687, -1.538), (-2.033e-08, 1.262, -1.538), (0.2461, 1.237, -1.538), (0.4828, 1.166, -1.538), (0.7009, 1.049, -1.538), (0.8921, 0.8921, -1.538), (1.049, 0.7009, -1.538), (1.166, 0.4828, -1.538), (1.237, 0.2461, -1.538), (1.262, 6.871e-07, -1.538), (1.237, -0.2461, -1.538), (1.166, -0.4828, -1.538), (1.049, -0.7009, -1.538), (0.8921, -0.8921, -1.538), (0.7009, -1.049, -1.538), (0.4828, -1.166, -1.538), (0.2461, -1.237, -1.538), (-2.033e-08, -1.262, -1.538), (-0.2461, -1.237, -1.538), (-0.4828, -1.166, -1.538), (-0.7009, -1.049, -1.538), (-0.8921, -0.8921, -1.538), (-1.049, -0.7009, -1.538), (-1.166, -0.4828, -1.538), (-1.237, -0.2461, -1.538), (-1.262, 6.871e-07, -1.538), (-1.237, 0.2461, -1.538), (-1.166, 0.4828, -1.538), (-1.049, 0.7009, -1.538), (-0.8921, 0.8921, -1.538), (-0.7009, 1.049, -1.538), (-0.4828, 1.166, -1.538), (-0.2461, 1.237, -1.538), (-2.204e-08, 1.721, -1.538), (0.3357, 1.687, -1.538), (0.6584, 1.59, -1.538), (0.9559, 1.431, -1.538), (1.217, 1.217, -1.538), (1.431, 0.9559, -1.538), (1.59, 0.6584, -1.538), (1.687, 0.3357, -1.538), (1.721, 6.871e-07, -1.538), (1.687, -0.3357, -1.538), (1.59, -0.6584, -1.538), (1.431, -0.9559, -1.538), (1.217, -1.217, -1.538), (0.9559, -1.431, -1.538), (0.6584, -1.59, -1.538), (0.3357, -1.687, -1.538), (-2.204e-08, -1.721, -1.538), (-0.3357, -1.687, -1.538), (-0.6584, -1.59, -1.538), (-0.9559, -1.431, -1.538), (-1.217, -1.217, -1.538), (-1.431, -0.9559, -1.538), (-1.59, -0.6584, -1.538), (-1.687, -0.3357, -1.538), (-1.721, 6.871e-07, -1.538), (-1.687, 0.3357, -1.538), (-1.59, 0.6584, -1.538), (-1.431, 0.9559, -1.538), (-1.217, 1.217, -1.538), (-0.9559, 1.431, -1.538), (-0.6584, 1.59, -1.538), (-0.3357, 1.687, -1.538), (6.049e-08, 1.262, -1.314), (0.2461, 1.237, -1.314), (0.4828, 1.166, -1.314), (0.7009, 1.049, -1.314), (0.8921, 0.8921, -1.314), (1.049, 0.7009, -1.314), (1.166, 0.4828, -1.314), (1.237, 0.2461, -1.314), (1.262, 6.871e-07, -1.314), (1.237, -0.2461, -1.314), (1.166, -0.4828, -1.314), (1.049, -0.7009, -1.314), (0.8921, -0.8921, -1.314), (0.7009, -1.049, -1.314), (0.4828, -1.166, -1.314), (0.2461, -1.237, -1.314), (6.049e-08, -1.262, -1.314), (-0.2461, -1.237, -1.314), (-0.4828, -1.166, -1.314), (-0.7009, -1.049, -1.314), (-0.8921, -0.8921, -1.314), (-1.049, -0.7009, -1.314), (-1.166, -0.4828, -1.314), (-1.237, -0.2461, -1.314), (-1.262, 6.871e-07, -1.314), (-1.237, 0.2461, -1.314), (-1.166, 0.4828, -1.314), (-1.049, 0.7009, -1.314), (-0.8921, 0.8921, -1.314), (-0.7009, 1.049, -1.314), (-0.4828, 1.166, -1.314), (-0.2461, 1.237, -1.314), (0.0, 1.0, -1.0), (0.1951, 0.9808, -1.0), (0.1951, 0.9808, 1.0), (0.0, 1.0, 1.0), (0.3827, 0.9239, -1.0), (0.3827, 0.9239, 1.0), (0.5556, 0.8315, -1.0), (0.5556, 0.8315, 1.0), (0.7071, 0.7071, -1.0), (0.7071, 0.7071, 1.0), (0.8315, 0.5556, -1.0), (0.8315, 0.5556, 1.0), (0.9239, 0.3827, -1.0), (0.9239, 0.3827, 1.0), (0.9808, 0.1951, -1.0), (0.9808, 0.1951, 1.0), (1.0, 0.0, -1.0), (1.0, 0.0, 1.0), (0.9808, -0.1951, -1.0), (0.9808, -0.1951, 1.0), (0.9239, -0.3827, -1.0), (0.9239, -0.3827, 1.0), (0.8315, -0.5556, -1.0), (0.8315, -0.5556, 1.0), (0.7071, -0.7071, -1.0), (0.7071, -0.7071, 1.0), (0.5556, -0.8315, -1.0), (0.5556, -0.8315, 1.0), (0.3827, -0.9239, -1.0), (0.3827, -0.9239, 1.0), (0.1951, -0.9808, -1.0), (0.1951, -0.9808, 1.0), (0.0, -1.0, -1.0), (0.0, -1.0, 1.0), (-0.1951, -0.9808, -1.0), (-0.1951, -0.9808, 1.0), (-0.3827, -0.9239, -1.0), (-0.3827, -0.9239, 1.0), (-0.5556, -0.8315, -1.0), (-0.5556, -0.8315, 1.0), (-0.7071, -0.7071, -1.0), (-0.7071, -0.7071, 1.0), (-0.8315, -0.5556, -1.0), (-0.8315, -0.5556, 1.0), (-0.9239, -0.3827, -1.0), (-0.9239, -0.3827, 1.0), (-0.9808, -0.1951, -1.0), (-0.9808, -0.1951, 1.0), (-1.0, 0.0, -1.0), (-1.0, 0.0, 1.0), (-0.9808, 0.1951, -1.0), (-0.9808, 0.1951, 1.0), (-0.9239, 0.3827, -1.0), (-0.9239, 0.3827, 1.0), (-0.8315, 0.5556, -1.0), (-0.8315, 0.5556, 1.0), (-0.7071, 0.7071, -1.0), (-0.7071, 0.7071, 1.0), (-0.5556, 0.8315, -1.0), (-0.5556, 0.8315, 1.0), (-0.3827, 0.9239, -1.0), (-0.3827, 0.9239, 1.0), (-0.1951, 0.9808, -1.0), (-0.1951, 0.9808, 1.0)], [], [(31, 33, 257, 255), (50, 48, 272, 274), (13, 15, 239, 237), (32, 30, 254, 256), (14, 12, 236, 238), (47, 49, 273, 271), (29, 31, 255, 253), (48, 46, 270, 272), (11, 13, 237, 235), (30, 28, 252, 254), (63, 1, 227, 287), (12, 10, 234, 236), (45, 47, 271, 269), (0, 62, 286, 224), (27, 29, 253, 251), (46, 44, 268, 270), (9, 11, 235, 233), (28, 26, 250, 252), (61, 63, 287, 285), (10, 8, 232, 234), (43, 45, 269, 267), (62, 60, 284, 286), (25, 27, 251, 249), (44, 42, 266, 268), (7, 9, 233, 231), (26, 24, 248, 250), (59, 61, 285, 283), (8, 6, 230, 232), (41, 43, 267, 265), (60, 58, 282, 284), (3, 1, 63, 61, 59, 57, 55, 53, 51, 49, 47, 45, 43, 41, 39, 37, 35, 33, 31, 29, 27, 25, 23, 21, 19, 17, 15, 13, 11, 9, 7, 5), (23, 25, 249, 247), (42, 40, 264, 266), (20, 22, 75, 74), (66, 67, 99, 98), (38, 40, 84, 83), (56, 58, 93, 92), (12, 14, 71, 70), (30, 32, 80, 79), (48, 50, 89, 88), (4, 6, 67, 66), (22, 24, 76, 75), (40, 42, 85, 84), (58, 60, 94, 93), (14, 16, 72, 71), (32, 34, 81, 80), (50, 52, 90, 89), (6, 8, 68, 67), (24, 26, 77, 76), (42, 44, 86, 85), (60, 62, 95, 94), (16, 18, 73, 72), (34, 36, 82, 81), (52, 54, 91, 90), (8, 10, 69, 68), (26, 28, 78, 77), (44, 46, 87, 86), (0, 2, 65, 64), (62, 0, 64, 95), (18, 20, 74, 73), (36, 38, 83, 82), (54, 56, 92, 91), (10, 12, 70, 69), (28, 30, 79, 78), (46, 48, 88, 87), (2, 4, 66, 65), (109, 110, 174, 173), (93, 94, 126, 125), (80, 81, 113, 112), (67, 68, 100, 99), (94, 95, 127, 126), (81, 82, 114, 113), (68, 69, 101, 100), (95, 64, 96, 127), (82, 83, 115, 114), (69, 70, 102, 101), (83, 84, 116, 115), (70, 71, 103, 102), (84, 85, 117, 116), (71, 72, 104, 103), (85, 86, 118, 117), (72, 73, 105, 104), (86, 87, 119, 118), (73, 74, 106, 105), (87, 88, 120, 119), (74, 75, 107, 106), (88, 89, 121, 120), (75, 76, 108, 107), (89, 90, 122, 121), (76, 77, 109, 108), (90, 91, 123, 122), (77, 78, 110, 109), (64, 65, 97, 96), (91, 92, 124, 123), (78, 79, 111, 110), (65, 66, 98, 97), (92, 93, 125, 124), (79, 80, 112, 111), (138, 139, 203, 202), (96, 97, 161, 160), (123, 124, 188, 187), (110, 111, 175, 174), (97, 98, 162, 161), (124, 125, 189, 188), (111, 112, 176, 175), (98, 99, 163, 162), (125, 126, 190, 189), (112, 113, 177, 176), (99, 100, 164, 163), (126, 127, 191, 190), (113, 114, 178, 177), (100, 101, 165, 164), (127, 96, 160, 191), (114, 115, 179, 178), (101, 102, 166, 165), (115, 116, 180, 179), (102, 103, 167, 166), (116, 117, 181, 180), (103, 104, 168, 167), (117, 118, 182, 181), (104, 105, 169, 168), (118, 119, 183, 182), (105, 106, 170, 169), (119, 120, 184, 183), (106, 107, 171, 170), (120, 121, 185, 184), (107, 108, 172, 171), (121, 122, 186, 185), (108, 109, 173, 172), (122, 123, 187, 186), (129, 128, 160, 161), (130, 129, 161, 162), (131, 130, 162, 163), (132, 131, 163, 164), (133, 132, 164, 165), (134, 133, 165, 166), (135, 134, 166, 167), (136, 135, 167, 168), (137, 136, 168, 169), (138, 137, 169, 170), (139, 138, 170, 171), (140, 139, 171, 172), (141, 140, 172, 173), (142, 141, 173, 174), (143, 142, 174, 175), (144, 143, 175, 176), (145, 144, 176, 177), (146, 145, 177, 178), (147, 146, 178, 179), (148, 147, 179, 180), (149, 148, 180, 181), (150, 149, 181, 182), (151, 150, 182, 183), (152, 151, 183, 184), (153, 152, 184, 185), (154, 153, 185, 186), (155, 154, 186, 187), (156, 155, 187, 188), (157, 156, 188, 189), (158, 157, 189, 190), (159, 158, 190, 191), (128, 159, 191, 160), (192, 193, 194, 195, 196, 197, 198, 199, 200, 201, 202, 203, 204, 205, 206, 207, 208, 209, 210, 211, 212, 213, 214, 215, 216, 217, 218, 219, 220, 221, 222, 223), (152, 153, 217, 216), (139, 140, 204, 203), (153, 154, 218, 217), (140, 141, 205, 204), (154, 155, 219, 218), (141, 142, 206, 205), (128, 129, 193, 192), (155, 156, 220, 219), (142, 143, 207, 206), (129, 130, 194, 193), (156, 157, 221, 220), (143, 144, 208, 207), (130, 131, 195, 194), (157, 158, 222, 221), (144, 145, 209, 208), (131, 132, 196, 195), (158, 159, 223, 222), (145, 146, 210, 209), (132, 133, 197, 196), (159, 128, 192, 223), (146, 147, 211, 210), (133, 134, 198, 197), (147, 148, 212, 211), (134, 135, 199, 198), (148, 149, 213, 212), (135, 136, 200, 199), (149, 150, 214, 213), (136, 137, 201, 200), (150, 151, 215, 214), (137, 138, 202, 201), (151, 152, 216, 215), (224, 227, 226, 225), (225, 226, 229, 228), (228, 229, 231, 230), (230, 231, 233, 232), (232, 233, 235, 234), (234, 235, 237, 236), (236, 237, 239, 238), (238, 239, 241, 240), (240, 241, 243, 242), (242, 243, 245, 244), (244, 245, 247, 246), (246, 247, 249, 248), (248, 249, 251, 250), (250, 251, 253, 252), (252, 253, 255, 254), (254, 255, 257, 256), (256, 257, 259, 258), (258, 259, 261, 260), (260, 261, 263, 262), (262, 263, 265, 264), (264, 265, 267, 266), (266, 267, 269, 268), (268, 269, 271, 270), (270, 271, 273, 272), (272, 273, 275, 274), (274, 275, 277, 276), (276, 277, 279, 278), (278, 279, 281, 280), (280, 281, 283, 282), (282, 283, 285, 284), (284, 285, 287, 286), (286, 287, 227, 224), (49, 51, 275, 273), (16, 14, 238, 240), (34, 32, 256, 258), (15, 17, 241, 239), (52, 50, 274, 276), (33, 35, 259, 257), (51, 53, 277, 275), (18, 16, 240, 242), (36, 34, 258, 260), (17, 19, 243, 241), (2, 0, 224, 225), (54, 52, 276, 278), (35, 37, 261, 259), (1, 3, 226, 227), (53, 55, 279, 277), (20, 18, 242, 244), (38, 36, 260, 262), (19, 21, 245, 243), (56, 54, 278, 280), (37, 39, 263, 261), (4, 2, 225, 228), (55, 57, 281, 279), (22, 20, 244, 246), (3, 5, 229, 226), (40, 38, 262, 264), (21, 23, 247, 245), (58, 56, 280, 282), (39, 41, 265, 263), (6, 4, 228, 230), (57, 59, 283, 281), (24, 22, 246, 248), (5, 7, 231, 229)])
me_cylinder.polygons.foreach_set('material_index', [0, 0, 0, 0, 0, 0, 0, 0, 0, 0, 0, 0, 0, 0, 0, 0, 0, 0, 0, 0, 0, 0, 0, 0, 0, 0, 0, 0, 0, 0, 0, 0, 0, 0, 0, 0, 0, 0, 0, 0, 0, 0, 0, 0, 0, 0, 0, 0, 0, 0, 0, 0, 0, 0, 0, 0, 0, 0, 0, 0, 0, 0, 0, 0, 0, 0, 0, 0, 0, 0, 0, 0, 0, 0, 0, 0, 0, 0, 0, 0, 0, 0, 0, 0, 0, 0, 0, 0, 0, 0, 0, 0, 0, 0, 0, 0, 0, 0, 0, 0, 0, 0, 0, 0, 0, 0, 0, 0, 0, 0, 0, 0, 0, 0, 0, 0, 0, 0, 0, 0, 0, 0, 0, 0, 0, 0, 0, 0, 0, 0, 0, 0, 0, 0, 0, 0, 0, 0, 0, 0, 0, 0, 0, 0, 0, 0, 0, 0, 0, 0, 0, 0, 0, 0, 0, 0, 0, 0, 0, 0, 0, 0, 1, 0, 0, 0, 0, 0, 0, 0, 0, 0, 0, 0, 0, 0, 0, 0, 0, 0, 0, 0, 0, 0, 0, 0, 0, 0, 0, 0, 0, 0, 0, 0, 0, 0, 0, 0, 0, 0, 0, 0, 0, 0, 0, 0, 0, 0, 0, 0, 0, 0, 0, 0, 0, 0, 0, 0, 0, 0, 0, 0, 0, 0, 0, 0, 0, 0, 0, 0, 0, 0, 0, 0, 0, 0, 0, 0, 0, 0, 0, 0, 0, 0, 0, 0, 0, 0, 0, 0, 0, 0, 0, 0, 0, 0, 0, 0])
_uv = me_cylinder.uv_layers.new(name='UVMap')
_uv.uv.foreach_set('vector', [0.2968, 0.01461, 0.25, 0.01, 0.25, 0.01, 0.2968, 0.01461, 0.2188, 0.5, 0.25, 0.5, 0.25, 0.5, 0.2188, 0.5, 0.4717, 0.3418, 0.4854, 0.2968, 0.4854, 0.2968, 0.4717, 0.3418, 0.5, 0.5, 0.5312, 0.5, 0.5312, 0.5, 0.5, 0.5, 0.7812, 0.5, 0.8125, 0.5, 0.8125, 0.5, 0.7812, 0.5, 0.01461, 0.2032, 0.01, 0.25, 0.01, 0.25, 0.01461, 0.2032, 0.3418, 0.02827, 0.2968, 0.01461, 0.2968, 0.01461, 0.3418, 0.02827, 0.25, 0.5, 0.2812, 0.5, 0.2812, 0.5, 0.25, 0.5, 0.4496, 0.3833, 0.4717, 0.3418, 0.4717, 0.3418, 0.4496, 0.3833, 0.5312, 0.5, 0.5625, 0.5, 0.5625, 0.5, 0.5312, 0.5, 0.2032, 0.4854, 0.25, 0.49, 0.25, 0.49, 0.2032, 0.4854, 0.8125, 0.5, 0.8438, 0.5, 0.8438, 0.5, 0.8125, 0.5, 0.02827, 0.1582, 0.01461, 0.2032, 0.01461, 0.2032, 0.02827, 0.1582, 0.0, 0.5, 0.03125, 0.5, 0.03125, 0.5, 0.0, 0.5, 0.3833, 0.05045, 0.3418, 0.02827, 0.3418, 0.02827, 0.3833, 0.05045, 0.2812, 0.5, 0.3125, 0.5, 0.3125, 0.5, 0.2812, 0.5, 0.4197, 0.4197, 0.4496, 0.3833, 0.4496, 0.3833, 0.4197, 0.4197, 0.5625, 0.5, 0.5938, 0.5, 0.5938, 0.5, 0.5625, 0.5, 0.1582, 0.4717, 0.2032, 0.4854, 0.2032, 0.4854, 0.1582, 0.4717, 0.8438, 0.5, 0.875, 0.5, 0.875, 0.5, 0.8438, 0.5, 0.05045, 0.1167, 0.02827, 0.1582, 0.02827, 0.1582, 0.05045, 0.1167, 0.03125, 0.5, 0.0625, 0.5, 0.0625, 0.5, 0.03125, 0.5, 0.4197, 0.08029, 0.3833, 0.05045, 0.3833, 0.05045, 0.4197, 0.08029, 0.3125, 0.5, 0.3438, 0.5, 0.3438, 0.5, 0.3125, 0.5, 0.3833, 0.4496, 0.4197, 0.4197, 0.4197, 0.4197, 0.3833, 0.4496, 0.5938, 0.5, 0.625, 0.5, 0.625, 0.5, 0.5938, 0.5, 0.1167, 0.4496, 0.1582, 0.4717, 0.1582, 0.4717, 0.1167, 0.4496, 0.875, 0.5, 0.9062, 0.5, 0.9062, 0.5, 0.875, 0.5, 0.08029, 0.08029, 0.05045, 0.1167, 0.05045, 0.1167, 0.08029, 0.08029, 0.0625, 0.5, 0.09375, 0.5, 0.09375, 0.5, 0.0625, 0.5, 0.2968, 0.4854, 0.25, 0.49, 0.2032, 0.4854, 0.1582, 0.4717, 0.1167, 0.4496, 0.08029, 0.4197, 0.05045, 0.3833, 0.02827, 0.3418, 0.01461, 0.2968, 0.01, 0.25, 0.01461, 0.2032, 0.02827, 0.1582, 0.05045, 0.1167, 0.08029, 0.08029, 0.1167, 0.05045, 0.1582, 0.02827, 0.2032, 0.01461, 0.25, 0.01, 0.2968, 0.01461, 0.3418, 0.02827, 0.3833, 0.05045, 0.4197, 0.08029, 0.4496, 0.1167, 0.4717, 0.1582, 0.4854, 0.2032, 0.49, 0.25, 0.4854, 0.2968, 0.4717, 0.3418, 0.4496, 0.3833, 0.4197, 0.4197, 0.3833, 0.4496, 0.3418, 0.4717, 0.4496, 0.1167, 0.4197, 0.08029, 0.4197, 0.08029, 0.4496, 0.1167, 0.3438, 0.5, 0.375, 0.5, 0.375, 0.5, 0.3438, 0.5, 0.6875, 0.5, 0.6562, 0.5, 0.6562, 0.5, 0.6875, 0.5, 0.9375, 0.5, 0.9062, 0.5, 0.9062, 0.5, 0.9375, 0.5, 0.4062, 0.5, 0.375, 0.5, 0.375, 0.5, 0.4062, 0.5, 0.125, 0.5, 0.09375, 0.5, 0.09375, 0.5, 0.125, 0.5, 0.8125, 0.5, 0.7812, 0.5, 0.7812, 0.5, 0.8125, 0.5, 0.5312, 0.5, 0.5, 0.5, 0.5, 0.5, 0.5312, 0.5, 0.25, 0.5, 0.2188, 0.5, 0.2188, 0.5, 0.25, 0.5, 0.9375, 0.5, 0.9062, 0.5, 0.9062, 0.5, 0.9375, 0.5, 0.6562, 0.5, 0.625, 0.5, 0.625, 0.5, 0.6562, 0.5, 0.375, 0.5, 0.3438, 0.5, 0.3438, 0.5, 0.375, 0.5, 0.09375, 0.5, 0.0625, 0.5, 0.0625, 0.5, 0.09375, 0.5, 0.7812, 0.5, 0.75, 0.5, 0.75, 0.5, 0.7812, 0.5, 0.5, 0.5, 0.4688, 0.5, 0.4688, 0.5, 0.5, 0.5, 0.2188, 0.5, 0.1875, 0.5, 0.1875, 0.5, 0.2188, 0.5, 0.9062, 0.5, 0.875, 0.5, 0.875, 0.5, 0.9062, 0.5, 0.625, 0.5, 0.5938, 0.5, 0.5938, 0.5, 0.625, 0.5, 0.3438, 0.5, 0.3125, 0.5, 0.3125, 0.5, 0.3438, 0.5, 0.0625, 0.5, 0.03125, 0.5, 0.03125, 0.5, 0.0625, 0.5, 0.75, 0.5, 0.7188, 0.5, 0.7188, 0.5, 0.75, 0.5, 0.4688, 0.5, 0.4375, 0.5, 0.4375, 0.5, 0.4688, 0.5, 0.1875, 0.5, 0.1562, 0.5, 0.1562, 0.5, 0.1875, 0.5, 0.875, 0.5, 0.8438, 0.5, 0.8438, 0.5, 0.875, 0.5, 0.5938, 0.5, 0.5625, 0.5, 0.5625, 0.5, 0.5938, 0.5, 0.3125, 0.5, 0.2812, 0.5, 0.2812, 0.5, 0.3125, 0.5, 1.0, 0.5, 0.9688, 0.5, 0.9688, 0.5, 1.0, 0.5, 0.03125, 0.5, 0.0, 0.5, 0.0, 0.5, 0.03125, 0.5, 0.7188, 0.5, 0.6875, 0.5, 0.6875, 0.5, 0.7188, 0.5, 0.4375, 0.5, 0.4062, 0.5, 0.4062, 0.5, 0.4375, 0.5, 0.1562, 0.5, 0.125, 0.5, 0.125, 0.5, 0.1562, 0.5, 0.8438, 0.5, 0.8125, 0.5, 0.8125, 0.5, 0.8438, 0.5, 0.5625, 0.5, 0.5312, 0.5, 0.5312, 0.5, 0.5625, 0.5, 0.2812, 0.5, 0.25, 0.5, 0.25, 0.5, 0.2812, 0.5, 0.9688, 0.5, 0.9375, 0.5, 0.9375, 0.5, 0.9688, 0.5, 0.5938, 0.5, 0.5625, 0.5, 0.5625, 0.5, 0.5938, 0.5, 0.09375, 0.5, 0.0625, 0.5, 0.0625, 0.5, 0.09375, 0.5, 0.5, 0.5, 0.4688, 0.5, 0.4688, 0.5, 0.5, 0.5, 0.9062, 0.5, 0.875, 0.5, 0.875, 0.5, 0.9062, 0.5, 0.0625, 0.5, 0.03125, 0.5, 0.03125, 0.5, 0.0625, 0.5, 0.4688, 0.5, 0.4375, 0.5, 0.4375, 0.5, 0.4688, 0.5, 0.875, 0.5, 0.8438, 0.5, 0.8438, 0.5, 0.875, 0.5, 0.03125, 0.5, 0.0, 0.5, 0.0, 0.5, 0.03125, 0.5, 0.4375, 0.5, 0.4062, 0.5, 0.4062, 0.5, 0.4375, 0.5, 0.8438, 0.5, 0.8125, 0.5, 0.8125, 0.5, 0.8438, 0.5, 0.4062, 0.5, 0.375, 0.5, 0.375, 0.5, 0.4062, 0.5, 0.8125, 0.5, 0.7812, 0.5, 0.7812, 0.5, 0.8125, 0.5, 0.375, 0.5, 0.3438, 0.5, 0.3438, 0.5, 0.375, 0.5, 0.7812, 0.5, 0.75, 0.5, 0.75, 0.5, 0.7812, 0.5, 0.3438, 0.5, 0.3125, 0.5, 0.3125, 0.5, 0.3438, 0.5, 0.75, 0.5, 0.7188, 0.5, 0.7188, 0.5, 0.75, 0.5, 0.3125, 0.5, 0.2812, 0.5, 0.2812, 0.5, 0.3125, 0.5, 0.7188, 0.5, 0.6875, 0.5, 0.6875, 0.5, 0.7188, 0.5, 0.2812, 0.5, 0.25, 0.5, 0.25, 0.5, 0.2812, 0.5, 0.6875, 0.5, 0.6562, 0.5, 0.6562, 0.5, 0.6875, 0.5, 0.25, 0.5, 0.2188, 0.5, 0.2188, 0.5, 0.25, 0.5, 0.6562, 0.5, 0.625, 0.5, 0.625, 0.5, 0.6562, 0.5, 0.2188, 0.5, 0.1875, 0.5, 0.1875, 0.5, 0.2188, 0.5, 0.625, 0.5, 0.5938, 0.5, 0.5938, 0.5, 0.625, 0.5, 0.1875, 0.5, 0.1562, 0.5, 0.1562, 0.5, 0.1875, 0.5, 0.5938, 0.5, 0.5625, 0.5, 0.5625, 0.5, 0.5938, 0.5, 1.0, 0.5, 0.9688, 0.5, 0.9688, 0.5, 1.0, 0.5, 0.1562, 0.5, 0.125, 0.5, 0.125, 0.5, 0.1562, 0.5, 0.5625, 0.5, 0.5312, 0.5, 0.5312, 0.5, 0.5625, 0.5, 0.9688, 0.5, 0.9375, 0.5, 0.9375, 0.5, 0.9688, 0.5, 0.125, 0.5, 0.09375, 0.5, 0.09375, 0.5, 0.125, 0.5, 0.5312, 0.5, 0.5, 0.5, 0.5, 0.5, 0.5312, 0.5, 0.9126, 0.1827, 0.8963, 0.1522, 0.8963, 0.1522, 0.9126, 0.1827, 1.0, 0.5, 0.9688, 0.5, 0.9688, 0.5, 1.0, 0.5, 0.1562, 0.5, 0.125, 0.5, 0.125, 0.5, 0.1562, 0.5, 0.5625, 0.5, 0.5312, 0.5, 0.5312, 0.5, 0.5625, 0.5, 0.9688, 0.5, 0.9375, 0.5, 0.9375, 0.5, 0.9688, 0.5, 0.125, 0.5, 0.09375, 0.5, 0.09375, 0.5, 0.125, 0.5, 0.5312, 0.5, 0.5, 0.5, 0.5, 0.5, 0.5312, 0.5, 0.9375, 0.5, 0.9062, 0.5, 0.9062, 0.5, 0.9375, 0.5, 0.09375, 0.5, 0.0625, 0.5, 0.0625, 0.5, 0.09375, 0.5, 0.5, 0.5, 0.4688, 0.5, 0.4688, 0.5, 0.5, 0.5, 0.9062, 0.5, 0.875, 0.5, 0.875, 0.5, 0.9062, 0.5, 0.0625, 0.5, 0.03125, 0.5, 0.03125, 0.5, 0.0625, 0.5, 0.4688, 0.5, 0.4375, 0.5, 0.4375, 0.5, 0.4688, 0.5, 0.875, 0.5, 0.8438, 0.5, 0.8438, 0.5, 0.875, 0.5, 0.03125, 0.5, 0.0, 0.5, 0.0, 0.5, 0.03125, 0.5, 0.4375, 0.5, 0.4062, 0.5, 0.4062, 0.5, 0.4375, 0.5, 0.8438, 0.5, 0.8125, 0.5, 0.8125, 0.5, 0.8438, 0.5, 0.4062, 0.5, 0.375, 0.5, 0.375, 0.5, 0.4062, 0.5, 0.8125, 0.5, 0.7812, 0.5, 0.7812, 0.5, 0.8125, 0.5, 0.375, 0.5, 0.3438, 0.5, 0.3438, 0.5, 0.375, 0.5, 0.7812, 0.5, 0.75, 0.5, 0.75, 0.5, 0.7812, 0.5, 0.3438, 0.5, 0.3125, 0.5, 0.3125, 0.5, 0.3438, 0.5, 0.75, 0.5, 0.7188, 0.5, 0.7188, 0.5, 0.75, 0.5, 0.3125, 0.5, 0.2812, 0.5, 0.2812, 0.5, 0.3125, 0.5, 0.7188, 0.5, 0.6875, 0.5, 0.6875, 0.5, 0.7188, 0.5, 0.2812, 0.5, 0.25, 0.5, 0.25, 0.5, 0.2812, 0.5, 0.6875, 0.5, 0.6562, 0.5, 0.6562, 0.5, 0.6875, 0.5, 0.25, 0.5, 0.2188, 0.5, 0.2188, 0.5, 0.25, 0.5, 0.6562, 0.5, 0.625, 0.5, 0.625, 0.5, 0.6562, 0.5, 0.2188, 0.5, 0.1875, 0.5, 0.1875, 0.5, 0.2188, 0.5, 0.625, 0.5, 0.5938, 0.5, 0.5938, 0.5, 0.625, 0.5, 0.1875, 0.5, 0.1562, 0.5, 0.1562, 0.5, 0.1875, 0.5, 0.7843, 0.4226, 0.75, 0.426, 0.75, 0.49, 0.7968, 0.4854, 0.8173, 0.4126, 0.7843, 0.4226, 0.7968, 0.4854, 0.8418, 0.4717, 0.8478, 0.3963, 0.8173, 0.4126, 0.8418, 0.4717, 0.8833, 0.4496, 0.8744, 0.3744, 0.8478, 0.3963, 0.8833, 0.4496, 0.9197, 0.4197, 0.8963, 0.3478, 0.8744, 0.3744, 0.9197, 0.4197, 0.9496, 0.3833, 0.9126, 0.3173, 0.8963, 0.3478, 0.9496, 0.3833, 0.9717, 0.3418, 0.9226, 0.2843, 0.9126, 0.3173, 0.9717, 0.3418, 0.9854, 0.2968, 0.926, 0.25, 0.9226, 0.2843, 0.9854, 0.2968, 0.99, 0.25, 0.9226, 0.2157, 0.926, 0.25, 0.99, 0.25, 0.9854, 0.2032, 0.9126, 0.1827, 0.9226, 0.2157, 0.9854, 0.2032, 0.9717, 0.1582, 0.8963, 0.1522, 0.9126, 0.1827, 0.9717, 0.1582, 0.9496, 0.1167, 0.8744, 0.1256, 0.8963, 0.1522, 0.9496, 0.1167, 0.9197, 0.08029, 0.8478, 0.1037, 0.8744, 0.1256, 0.9197, 0.08029, 0.8833, 0.05045, 0.8173, 0.08742, 0.8478, 0.1037, 0.8833, 0.05045, 0.8418, 0.02827, 0.7843, 0.0774, 0.8173, 0.08742, 0.8418, 0.02827, 0.7968, 0.01461, 0.75, 0.07402, 0.7843, 0.0774, 0.7968, 0.01461, 0.75, 0.01, 0.7157, 0.0774, 0.75, 0.07402, 0.75, 0.01, 0.7032, 0.01461, 0.6827, 0.08742, 0.7157, 0.0774, 0.7032, 0.01461, 0.6582, 0.02827, 0.6522, 0.1037, 0.6827, 0.08742, 0.6582, 0.02827, 0.6167, 0.05045, 0.6256, 0.1256, 0.6522, 0.1037, 0.6167, 0.05045, 0.5803, 0.08029, 0.6037, 0.1522, 0.6256, 0.1256, 0.5803, 0.08029, 0.5504, 0.1167, 0.5874, 0.1827, 0.6037, 0.1522, 0.5504, 0.1167, 0.5283, 0.1582, 0.5774, 0.2157, 0.5874, 0.1827, 0.5283, 0.1582, 0.5146, 0.2032, 0.574, 0.25, 0.5774, 0.2157, 0.5146, 0.2032, 0.51, 0.25, 0.5774, 0.2843, 0.574, 0.25, 0.51, 0.25, 0.5146, 0.2968, 0.5874, 0.3173, 0.5774, 0.2843, 0.5146, 0.2968, 0.5283, 0.3418, 0.6037, 0.3478, 0.5874, 0.3173, 0.5283, 0.3418, 0.5504, 0.3833, 0.6256, 0.3744, 0.6037, 0.3478, 0.5504, 0.3833, 0.5803, 0.4197, 0.6522, 0.3963, 0.6256, 0.3744, 0.5803, 0.4197, 0.6167, 0.4496, 0.6827, 0.4126, 0.6522, 0.3963, 0.6167, 0.4496, 0.6582, 0.4717, 0.7157, 0.4226, 0.6827, 0.4126, 0.6582, 0.4717, 0.7032, 0.4854, 0.75, 0.426, 0.7157, 0.4226, 0.7032, 0.4854, 0.75, 0.49, 0.75, 0.426, 0.7843, 0.4226, 0.8173, 0.4126, 0.8478, 0.3963, 0.8744, 0.3744, 0.8963, 0.3478, 0.9126, 0.3173, 0.9226, 0.2843, 0.926, 0.25, 0.9226, 0.2157, 0.9126, 0.1827, 0.8963, 0.1522, 0.8744, 0.1256, 0.8478, 0.1037, 0.8173, 0.08742, 0.7843, 0.0774, 0.75, 0.07402, 0.7157, 0.0774, 0.6827, 0.08742, 0.6522, 0.1037, 0.6256, 0.1256, 0.6037, 0.1522, 0.5874, 0.1827, 0.5774, 0.2157, 0.574, 0.25, 0.5774, 0.2843, 0.5874, 0.3173, 0.6037, 0.3478, 0.6256, 0.3744, 0.6522, 0.3963, 0.6827, 0.4126, 0.7157, 0.4226, 0.574, 0.25, 0.5774, 0.2843, 0.5774, 0.2843, 0.574, 0.25, 0.8963, 0.1522, 0.8744, 0.1256, 0.8744, 0.1256, 0.8963, 0.1522, 0.5774, 0.2843, 0.5874, 0.3173, 0.5874, 0.3173, 0.5774, 0.2843, 0.8744, 0.1256, 0.8478, 0.1037, 0.8478, 0.1037, 0.8744, 0.1256, 0.5874, 0.3173, 0.6037, 0.3478, 0.6037, 0.3478, 0.5874, 0.3173, 0.8478, 0.1037, 0.8173, 0.08742, 0.8173, 0.08742, 0.8478, 0.1037, 0.75, 0.426, 0.7843, 0.4226, 0.7843, 0.4226, 0.75, 0.426, 0.6037, 0.3478, 0.6256, 0.3744, 0.6256, 0.3744, 0.6037, 0.3478, 0.8173, 0.08742, 0.7843, 0.0774, 0.7843, 0.0774, 0.8173, 0.08742, 0.7843, 0.4226, 0.8173, 0.4126, 0.8173, 0.4126, 0.7843, 0.4226, 0.6256, 0.3744, 0.6522, 0.3963, 0.6522, 0.3963, 0.6256, 0.3744, 0.7843, 0.0774, 0.75, 0.07402, 0.75, 0.07402, 0.7843, 0.0774, 0.8173, 0.4126, 0.8478, 0.3963, 0.8478, 0.3963, 0.8173, 0.4126, 0.6522, 0.3963, 0.6827, 0.4126, 0.6827, 0.4126, 0.6522, 0.3963, 0.75, 0.07402, 0.7157, 0.0774, 0.7157, 0.0774, 0.75, 0.07402, 0.8478, 0.3963, 0.8744, 0.3744, 0.8744, 0.3744, 0.8478, 0.3963, 0.6827, 0.4126, 0.7157, 0.4226, 0.7157, 0.4226, 0.6827, 0.4126, 0.7157, 0.0774, 0.6827, 0.08742, 0.6827, 0.08742, 0.7157, 0.0774, 0.8744, 0.3744, 0.8963, 0.3478, 0.8963, 0.3478, 0.8744, 0.3744, 0.7157, 0.4226, 0.75, 0.426, 0.75, 0.426, 0.7157, 0.4226, 0.6827, 0.08742, 0.6522, 0.1037, 0.6522, 0.1037, 0.6827, 0.08742, 0.8963, 0.3478, 0.9126, 0.3173, 0.9126, 0.3173, 0.8963, 0.3478, 0.6522, 0.1037, 0.6256, 0.1256, 0.6256, 0.1256, 0.6522, 0.1037, 0.9126, 0.3173, 0.9226, 0.2843, 0.9226, 0.2843, 0.9126, 0.3173, 0.6256, 0.1256, 0.6037, 0.1522, 0.6037, 0.1522, 0.6256, 0.1256, 0.9226, 0.2843, 0.926, 0.25, 0.926, 0.25, 0.9226, 0.2843, 0.6037, 0.1522, 0.5874, 0.1827, 0.5874, 0.1827, 0.6037, 0.1522, 0.926, 0.25, 0.9226, 0.2157, 0.9226, 0.2157, 0.926, 0.25, 0.5874, 0.1827, 0.5774, 0.2157, 0.5774, 0.2157, 0.5874, 0.1827, 0.9226, 0.2157, 0.9126, 0.1827, 0.9126, 0.1827, 0.9226, 0.2157, 0.5774, 0.2157, 0.574, 0.25, 0.574, 0.25, 0.5774, 0.2157, 1.0, 0.5, 1.0, 1.0, 0.9688, 1.0, 0.9688, 0.5, 0.9688, 0.5, 0.9688, 1.0, 0.9375, 1.0, 0.9375, 0.5, 0.9375, 0.5, 0.9375, 1.0, 0.9062, 1.0, 0.9062, 0.5, 0.9062, 0.5, 0.9062, 1.0, 0.875, 1.0, 0.875, 0.5, 0.875, 0.5, 0.875, 1.0, 0.8438, 1.0, 0.8438, 0.5, 0.8438, 0.5, 0.8438, 1.0, 0.8125, 1.0, 0.8125, 0.5, 0.8125, 0.5, 0.8125, 1.0, 0.7812, 1.0, 0.7812, 0.5, 0.7812, 0.5, 0.7812, 1.0, 0.75, 1.0, 0.75, 0.5, 0.75, 0.5, 0.75, 1.0, 0.7188, 1.0, 0.7188, 0.5, 0.7188, 0.5, 0.7188, 1.0, 0.6875, 1.0, 0.6875, 0.5, 0.6875, 0.5, 0.6875, 1.0, 0.6562, 1.0, 0.6562, 0.5, 0.6562, 0.5, 0.6562, 1.0, 0.625, 1.0, 0.625, 0.5, 0.625, 0.5, 0.625, 1.0, 0.5938, 1.0, 0.5938, 0.5, 0.5938, 0.5, 0.5938, 1.0, 0.5625, 1.0, 0.5625, 0.5, 0.5625, 0.5, 0.5625, 1.0, 0.5312, 1.0, 0.5312, 0.5, 0.5312, 0.5, 0.5312, 1.0, 0.5, 1.0, 0.5, 0.5, 0.5, 0.5, 0.5, 1.0, 0.4688, 1.0, 0.4688, 0.5, 0.4688, 0.5, 0.4688, 1.0, 0.4375, 1.0, 0.4375, 0.5, 0.4375, 0.5, 0.4375, 1.0, 0.4062, 1.0, 0.4062, 0.5, 0.4062, 0.5, 0.4062, 1.0, 0.375, 1.0, 0.375, 0.5, 0.375, 0.5, 0.375, 1.0, 0.3438, 1.0, 0.3438, 0.5, 0.3438, 0.5, 0.3438, 1.0, 0.3125, 1.0, 0.3125, 0.5, 0.3125, 0.5, 0.3125, 1.0, 0.2812, 1.0, 0.2812, 0.5, 0.2812, 0.5, 0.2812, 1.0, 0.25, 1.0, 0.25, 0.5, 0.25, 0.5, 0.25, 1.0, 0.2188, 1.0, 0.2188, 0.5, 0.2188, 0.5, 0.2188, 1.0, 0.1875, 1.0, 0.1875, 0.5, 0.1875, 0.5, 0.1875, 1.0, 0.1562, 1.0, 0.1562, 0.5, 0.1562, 0.5, 0.1562, 1.0, 0.125, 1.0, 0.125, 0.5, 0.125, 0.5, 0.125, 1.0, 0.09375, 1.0, 0.09375, 0.5, 0.09375, 0.5, 0.09375, 1.0, 0.0625, 1.0, 0.0625, 0.5, 0.0625, 0.5, 0.0625, 1.0, 0.03125, 1.0, 0.03125, 0.5, 0.03125, 0.5, 0.03125, 1.0, 0.0, 1.0, 0.0, 0.5, 0.01, 0.25, 0.01461, 0.2968, 0.01461, 0.2968, 0.01, 0.25, 0.75, 0.5, 0.7812, 0.5, 0.7812, 0.5, 0.75, 0.5, 0.4688, 0.5, 0.5, 0.5, 0.5, 0.5, 0.4688, 0.5, 0.4854, 0.2968, 0.49, 0.25, 0.49, 0.25, 0.4854, 0.2968, 0.1875, 0.5, 0.2188, 0.5, 0.2188, 0.5, 0.1875, 0.5, 0.25, 0.01, 0.2032, 0.01461, 0.2032, 0.01461, 0.25, 0.01, 0.01461, 0.2968, 0.02827, 0.3418, 0.02827, 0.3418, 0.01461, 0.2968, 0.7188, 0.5, 0.75, 0.5, 0.75, 0.5, 0.7188, 0.5, 0.4375, 0.5, 0.4688, 0.5, 0.4688, 0.5, 0.4375, 0.5, 0.49, 0.25, 0.4854, 0.2032, 0.4854, 0.2032, 0.49, 0.25, 0.9688, 0.5, 1.0, 0.5, 1.0, 0.5, 0.9688, 0.5, 0.1562, 0.5, 0.1875, 0.5, 0.1875, 0.5, 0.1562, 0.5, 0.2032, 0.01461, 0.1582, 0.02827, 0.1582, 0.02827, 0.2032, 0.01461, 0.25, 0.49, 0.2968, 0.4854, 0.2968, 0.4854, 0.25, 0.49, 0.02827, 0.3418, 0.05045, 0.3833, 0.05045, 0.3833, 0.02827, 0.3418, 0.6875, 0.5, 0.7188, 0.5, 0.7188, 0.5, 0.6875, 0.5, 0.4062, 0.5, 0.4375, 0.5, 0.4375, 0.5, 0.4062, 0.5, 0.4854, 0.2032, 0.4717, 0.1582, 0.4717, 0.1582, 0.4854, 0.2032, 0.125, 0.5, 0.1562, 0.5, 0.1562, 0.5, 0.125, 0.5, 0.1582, 0.02827, 0.1167, 0.05045, 0.1167, 0.05045, 0.1582, 0.02827, 0.9375, 0.5, 0.9688, 0.5, 0.9688, 0.5, 0.9375, 0.5, 0.05045, 0.3833, 0.08029, 0.4197, 0.08029, 0.4197, 0.05045, 0.3833, 0.6562, 0.5, 0.6875, 0.5, 0.6875, 0.5, 0.6562, 0.5, 0.2968, 0.4854, 0.3418, 0.4717, 0.3418, 0.4717, 0.2968, 0.4854, 0.375, 0.5, 0.4062, 0.5, 0.4062, 0.5, 0.375, 0.5, 0.4717, 0.1582, 0.4496, 0.1167, 0.4496, 0.1167, 0.4717, 0.1582, 0.09375, 0.5, 0.125, 0.5, 0.125, 0.5, 0.09375, 0.5, 0.1167, 0.05045, 0.08029, 0.08029, 0.08029, 0.08029, 0.1167, 0.05045, 0.9062, 0.5, 0.9375, 0.5, 0.9375, 0.5, 0.9062, 0.5, 0.08029, 0.4197, 0.1167, 0.4496, 0.1167, 0.4496, 0.08029, 0.4197, 0.625, 0.5, 0.6562, 0.5, 0.6562, 0.5, 0.625, 0.5, 0.3418, 0.4717, 0.3833, 0.4496, 0.3833, 0.4496, 0.3418, 0.4717])
me_cylinder.materials.append(mat_torch_grey)
me_cylinder.materials.append(mat_torch_light)
me_cylinder.update()
me_cube_008 = bpy.data.meshes.new('Cube.008')
me_cube_008.from_pydata([(1.0, 1.0, 1.0), (1.0, 1.0, -1.0), (1.0, -1.0, 1.0), (1.0, -1.0, -1.0), (-1.0, 1.0, 1.0), (-1.0, 1.0, -1.0), (-1.0, -1.0, 1.0), (-1.0, -1.0, -1.0)], [], [(0, 4, 6, 2), (3, 2, 6, 7), (7, 6, 4, 5), (5, 1, 3, 7), (1, 0, 2, 3), (5, 4, 0, 1)])
_uv = me_cube_008.uv_layers.new(name='UVMap')
_uv.uv.foreach_set('vector', [0.625, 0.5, 0.875, 0.5, 0.875, 0.75, 0.625, 0.75, 0.375, 0.75, 0.625, 0.75, 0.625, 1.0, 0.375, 1.0, 0.375, 0.0, 0.625, 0.0, 0.625, 0.25, 0.375, 0.25, 0.125, 0.5, 0.375, 0.5, 0.375, 0.75, 0.125, 0.75, 0.375, 0.5, 0.625, 0.5, 0.625, 0.75, 0.375, 0.75, 0.375, 0.25, 0.625, 0.25, 0.625, 0.5, 0.375, 0.5])
me_cube_008.materials.append(mat_shirt)
me_cube_008.use_mirror_vertex_groups = False
me_cube_008.update()
me_plane = bpy.data.meshes.new('Plane')
me_plane.from_pydata([(-1.0, -1.0, 0.0), (1.0, -1.0, 0.0), (-1.0, 1.0, 0.0), (1.0, 1.0, 0.0)], [], [(0, 1, 3, 2)])
_uv = me_plane.uv_layers.new(name='UVMap')
_uv.uv.foreach_set('vector', [0.0, 0.0, 1.0, 0.0, 1.0, 1.0, 0.0, 1.0])
me_plane.update()
me_icosphere_002 = bpy.data.meshes.new('Icosphere.002')
me_icosphere_002.from_pydata([(0.0, 0.0, -1.0), (0.7236, -0.5257, -0.4472), (-0.2764, -0.8506, -0.4472), (-0.8944, 0.0, -0.4472), (-0.2764, 0.8506, -0.4472), (0.7236, 0.5257, -0.4472), (0.2764, -0.8506, 0.4472), (-0.7236, -0.5257, 0.4472), (-0.7236, 0.5257, 0.4472), (0.2764, 0.8506, 0.4472), (0.8944, 0.0, 0.4472), (0.0, 0.0, 1.0), (-0.1625, -0.5, -0.8507), (0.4253, -0.309, -0.8507), (0.2629, -0.809, -0.5257), (0.8506, 0.0, -0.5257), (0.4253, 0.309, -0.8507), (-0.5257, 0.0, -0.8507), (-0.6882, -0.5, -0.5257), (-0.1625, 0.5, -0.8507), (-0.6882, 0.5, -0.5257), (0.2629, 0.809, -0.5257), (0.9511, -0.309, 0.0), (0.9511, 0.309, 0.0), (0.0, -1.0, 0.0), (0.5878, -0.809, 0.0), (-0.9511, -0.309, 0.0), (-0.5878, -0.809, 0.0), (-0.5878, 0.809, 0.0), (-0.9511, 0.309, 0.0), (0.5878, 0.809, 0.0), (0.0, 1.0, 0.0), (0.6882, -0.5, 0.5257), (-0.2629, -0.809, 0.5257), (-0.8506, 0.0, 0.5257), (-0.2629, 0.809, 0.5257), (0.6882, 0.5, 0.5257), (0.1625, -0.5, 0.8507), (0.5257, 0.0, 0.8507), (-0.4253, -0.309, 0.8507), (-0.4253, 0.309, 0.8507), (0.1625, 0.5, 0.8507)], [], [(0, 13, 12), (1, 13, 15), (0, 12, 17), (0, 17, 19), (0, 19, 16), (1, 15, 22), (2, 14, 24), (3, 18, 26), (4, 20, 28), (5, 21, 30), (1, 22, 25), (2, 24, 27), (3, 26, 29), (4, 28, 31), (5, 30, 23), (6, 32, 37), (7, 33, 39), (8, 34, 40), (9, 35, 41), (10, 36, 38), (38, 41, 11), (38, 36, 41), (36, 9, 41), (41, 40, 11), (41, 35, 40), (35, 8, 40), (40, 39, 11), (40, 34, 39), (34, 7, 39), (39, 37, 11), (39, 33, 37), (33, 6, 37), (37, 38, 11), (37, 32, 38), (32, 10, 38), (23, 36, 10), (23, 30, 36), (30, 9, 36), (31, 35, 9), (31, 28, 35), (28, 8, 35), (29, 34, 8), (29, 26, 34), (26, 7, 34), (27, 33, 7), (27, 24, 33), (24, 6, 33), (25, 32, 6), (25, 22, 32), (22, 10, 32), (30, 31, 9), (30, 21, 31), (21, 4, 31), (28, 29, 8), (28, 20, 29), (20, 3, 29), (26, 27, 7), (26, 18, 27), (18, 2, 27), (24, 25, 6), (24, 14, 25), (14, 1, 25), (22, 23, 10), (22, 15, 23), (15, 5, 23), (16, 21, 5), (16, 19, 21), (19, 4, 21), (19, 20, 4), (19, 17, 20), (17, 3, 20), (17, 18, 3), (17, 12, 18), (12, 2, 18), (15, 16, 5), (15, 13, 16), (13, 0, 16), (12, 14, 2), (12, 13, 14), (13, 1, 14)])
_uv = me_icosphere_002.uv_layers.new(name='UVMap')
_uv.uv.foreach_set('vector', [0.1818, 0.0, 0.2273, 0.07873, 0.1364, 0.07873, 0.2727, 0.1575, 0.3182, 0.07873, 0.3636, 0.1575, 0.9091, 0.0, 0.9545, 0.07873, 0.8636, 0.07873, 0.7273, 0.0, 0.7727, 0.07873, 0.6818, 0.07873, 0.5455, 0.0, 0.5909, 0.07873, 0.5, 0.07873, 0.2727, 0.1575, 0.3636, 0.1575, 0.3182, 0.2362, 0.09091, 0.1575, 0.1818, 0.1575, 0.1364, 0.2362, 0.8182, 0.1575, 0.9091, 0.1575, 0.8636, 0.2362, 0.6364, 0.1575, 0.7273, 0.1575, 0.6818, 0.2362, 0.4545, 0.1575, 0.5455, 0.1575, 0.5, 0.2362, 0.2727, 0.1575, 0.3182, 0.2362, 0.2273, 0.2362, 0.09091, 0.1575, 0.1364, 0.2362, 0.04546, 0.2362, 0.8182, 0.1575, 0.8636, 0.2362, 0.7727, 0.2362, 0.6364, 0.1575, 0.6818, 0.2362, 0.5909, 0.2362, 0.4545, 0.1575, 0.5, 0.2362, 0.4091, 0.2362, 0.1818, 0.3149, 0.2727, 0.3149, 0.2273, 0.3937, 0.0, 0.3149, 0.09091, 0.3149, 0.04546, 0.3937, 0.7273, 0.3149, 0.8182, 0.3149, 0.7727, 0.3937, 0.5455, 0.3149, 0.6364, 0.3149, 0.5909, 0.3937, 0.3636, 0.3149, 0.4545, 0.3149, 0.4091, 0.3937, 0.4091, 0.3937, 0.5, 0.3937, 0.4545, 0.4724, 0.4091, 0.3937, 0.4545, 0.3149, 0.5, 0.3937, 0.4545, 0.3149, 0.5455, 0.3149, 0.5, 0.3937, 0.5909, 0.3937, 0.6818, 0.3937, 0.6364, 0.4724, 0.5909, 0.3937, 0.6364, 0.3149, 0.6818, 0.3937, 0.6364, 0.3149, 0.7273, 0.3149, 0.6818, 0.3937, 0.7727, 0.3937, 0.8636, 0.3937, 0.8182, 0.4724, 0.7727, 0.3937, 0.8182, 0.3149, 0.8636, 0.3937, 0.8182, 0.3149, 0.9091, 0.3149, 0.8636, 0.3937, 0.04546, 0.3937, 0.1364, 0.3937, 0.09091, 0.4724, 0.04546, 0.3937, 0.09091, 0.3149, 0.1364, 0.3937, 0.09091, 0.3149, 0.1818, 0.3149, 0.1364, 0.3937, 0.2273, 0.3937, 0.3182, 0.3937, 0.2727, 0.4724, 0.2273, 0.3937, 0.2727, 0.3149, 0.3182, 0.3937, 0.2727, 0.3149, 0.3636, 0.3149, 0.3182, 0.3937, 0.4091, 0.2362, 0.4545, 0.3149, 0.3636, 0.3149, 0.4091, 0.2362, 0.5, 0.2362, 0.4545, 0.3149, 0.5, 0.2362, 0.5455, 0.3149, 0.4545, 0.3149, 0.5909, 0.2362, 0.6364, 0.3149, 0.5455, 0.3149, 0.5909, 0.2362, 0.6818, 0.2362, 0.6364, 0.3149, 0.6818, 0.2362, 0.7273, 0.3149, 0.6364, 0.3149, 0.7727, 0.2362, 0.8182, 0.3149, 0.7273, 0.3149, 0.7727, 0.2362, 0.8636, 0.2362, 0.8182, 0.3149, 0.8636, 0.2362, 0.9091, 0.3149, 0.8182, 0.3149, 0.04546, 0.2362, 0.09091, 0.3149, 0.0, 0.3149, 0.04546, 0.2362, 0.1364, 0.2362, 0.09091, 0.3149, 0.1364, 0.2362, 0.1818, 0.3149, 0.09091, 0.3149, 0.2273, 0.2362, 0.2727, 0.3149, 0.1818, 0.3149, 0.2273, 0.2362, 0.3182, 0.2362, 0.2727, 0.3149, 0.3182, 0.2362, 0.3636, 0.3149, 0.2727, 0.3149, 0.5, 0.2362, 0.5909, 0.2362, 0.5455, 0.3149, 0.5, 0.2362, 0.5455, 0.1575, 0.5909, 0.2362, 0.5455, 0.1575, 0.6364, 0.1575, 0.5909, 0.2362, 0.6818, 0.2362, 0.7727, 0.2362, 0.7273, 0.3149, 0.6818, 0.2362, 0.7273, 0.1575, 0.7727, 0.2362, 0.7273, 0.1575, 0.8182, 0.1575, 0.7727, 0.2362, 0.8636, 0.2362, 0.9545, 0.2362, 0.9091, 0.3149, 0.8636, 0.2362, 0.9091, 0.1575, 0.9545, 0.2362, 0.9091, 0.1575, 1.0, 0.1575, 0.9545, 0.2362, 0.1364, 0.2362, 0.2273, 0.2362, 0.1818, 0.3149, 0.1364, 0.2362, 0.1818, 0.1575, 0.2273, 0.2362, 0.1818, 0.1575, 0.2727, 0.1575, 0.2273, 0.2362, 0.3182, 0.2362, 0.4091, 0.2362, 0.3636, 0.3149, 0.3182, 0.2362, 0.3636, 0.1575, 0.4091, 0.2362, 0.3636, 0.1575, 0.4545, 0.1575, 0.4091, 0.2362, 0.5, 0.07873, 0.5455, 0.1575, 0.4545, 0.1575, 0.5, 0.07873, 0.5909, 0.07873, 0.5455, 0.1575, 0.5909, 0.07873, 0.6364, 0.1575, 0.5455, 0.1575, 0.6818, 0.07873, 0.7273, 0.1575, 0.6364, 0.1575, 0.6818, 0.07873, 0.7727, 0.07873, 0.7273, 0.1575, 0.7727, 0.07873, 0.8182, 0.1575, 0.7273, 0.1575, 0.8636, 0.07873, 0.9091, 0.1575, 0.8182, 0.1575, 0.8636, 0.07873, 0.9545, 0.07873, 0.9091, 0.1575, 0.9545, 0.07873, 1.0, 0.1575, 0.9091, 0.1575, 0.3636, 0.1575, 0.4091, 0.07873, 0.4545, 0.1575, 0.3636, 0.1575, 0.3182, 0.07873, 0.4091, 0.07873, 0.3182, 0.07873, 0.3636, 0.0, 0.4091, 0.07873, 0.1364, 0.07873, 0.1818, 0.1575, 0.09091, 0.1575, 0.1364, 0.07873, 0.2273, 0.07873, 0.1818, 0.1575, 0.2273, 0.07873, 0.2727, 0.1575, 0.1818, 0.1575])
me_icosphere_002.materials.append(mat_black)
me_icosphere_002.use_remesh_fix_poles = True
me_icosphere_002.use_remesh_preserve_attributes = False
me_icosphere_002.update()
me_icosphere_003 = bpy.data.meshes.new('Icosphere.003')
me_icosphere_003.from_pydata([(0.0, 0.0, -1.0), (0.7236, -0.5257, -0.4472), (-0.2764, -0.8506, -0.4472), (-0.8944, 0.0, -0.4472), (-0.2764, 0.8506, -0.4472), (0.7236, 0.5257, -0.4472), (0.2764, -0.8506, 0.4472), (-0.7236, -0.5257, 0.4472), (-0.7236, 0.5257, 0.4472), (0.2764, 0.8506, 0.4472), (0.8944, 0.0, 0.4472), (0.0, 0.0, 1.0), (-0.1625, -0.5, -0.8507), (0.4253, -0.309, -0.8507), (0.2629, -0.809, -0.5257), (0.8506, 0.0, -0.5257), (0.4253, 0.309, -0.8507), (-0.5257, 0.0, -0.8507), (-0.6882, -0.5, -0.5257), (-0.1625, 0.5, -0.8507), (-0.6882, 0.5, -0.5257), (0.2629, 0.809, -0.5257), (0.9511, -0.309, 0.0), (0.9511, 0.309, 0.0), (0.0, -1.0, 0.0), (0.5878, -0.809, 0.0), (-0.9511, -0.309, 0.0), (-0.5878, -0.809, 0.0), (-0.5878, 0.809, 0.0), (-0.9511, 0.309, 0.0), (0.5878, 0.809, 0.0), (0.0, 1.0, 0.0), (0.6882, -0.5, 0.5257), (-0.2629, -0.809, 0.5257), (-0.8506, 0.0, 0.5257), (-0.2629, 0.809, 0.5257), (0.6882, 0.5, 0.5257), (0.1625, -0.5, 0.8507), (0.5257, 0.0, 0.8507), (-0.4253, -0.309, 0.8507), (-0.4253, 0.309, 0.8507), (0.1625, 0.5, 0.8507)], [], [(0, 13, 12), (1, 13, 15), (0, 12, 17), (0, 17, 19), (0, 19, 16), (1, 15, 22), (2, 14, 24), (3, 18, 26), (4, 20, 28), (5, 21, 30), (1, 22, 25), (2, 24, 27), (3, 26, 29), (4, 28, 31), (5, 30, 23), (6, 32, 37), (7, 33, 39), (8, 34, 40), (9, 35, 41), (10, 36, 38), (38, 41, 11), (38, 36, 41), (36, 9, 41), (41, 40, 11), (41, 35, 40), (35, 8, 40), (40, 39, 11), (40, 34, 39), (34, 7, 39), (39, 37, 11), (39, 33, 37), (33, 6, 37), (37, 38, 11), (37, 32, 38), (32, 10, 38), (23, 36, 10), (23, 30, 36), (30, 9, 36), (31, 35, 9), (31, 28, 35), (28, 8, 35), (29, 34, 8), (29, 26, 34), (26, 7, 34), (27, 33, 7), (27, 24, 33), (24, 6, 33), (25, 32, 6), (25, 22, 32), (22, 10, 32), (30, 31, 9), (30, 21, 31), (21, 4, 31), (28, 29, 8), (28, 20, 29), (20, 3, 29), (26, 27, 7), (26, 18, 27), (18, 2, 27), (24, 25, 6), (24, 14, 25), (14, 1, 25), (22, 23, 10), (22, 15, 23), (15, 5, 23), (16, 21, 5), (16, 19, 21), (19, 4, 21), (19, 20, 4), (19, 17, 20), (17, 3, 20), (17, 18, 3), (17, 12, 18), (12, 2, 18), (15, 16, 5), (15, 13, 16), (13, 0, 16), (12, 14, 2), (12, 13, 14), (13, 1, 14)])
_uv = me_icosphere_003.uv_layers.new(name='UVMap')
_uv.uv.foreach_set('vector', [0.1818, 0.0, 0.2273, 0.07873, 0.1364, 0.07873, 0.2727, 0.1575, 0.3182, 0.07873, 0.3636, 0.1575, 0.9091, 0.0, 0.9545, 0.07873, 0.8636, 0.07873, 0.7273, 0.0, 0.7727, 0.07873, 0.6818, 0.07873, 0.5455, 0.0, 0.5909, 0.07873, 0.5, 0.07873, 0.2727, 0.1575, 0.3636, 0.1575, 0.3182, 0.2362, 0.09091, 0.1575, 0.1818, 0.1575, 0.1364, 0.2362, 0.8182, 0.1575, 0.9091, 0.1575, 0.8636, 0.2362, 0.6364, 0.1575, 0.7273, 0.1575, 0.6818, 0.2362, 0.4545, 0.1575, 0.5455, 0.1575, 0.5, 0.2362, 0.2727, 0.1575, 0.3182, 0.2362, 0.2273, 0.2362, 0.09091, 0.1575, 0.1364, 0.2362, 0.04546, 0.2362, 0.8182, 0.1575, 0.8636, 0.2362, 0.7727, 0.2362, 0.6364, 0.1575, 0.6818, 0.2362, 0.5909, 0.2362, 0.4545, 0.1575, 0.5, 0.2362, 0.4091, 0.2362, 0.1818, 0.3149, 0.2727, 0.3149, 0.2273, 0.3937, 0.0, 0.3149, 0.09091, 0.3149, 0.04546, 0.3937, 0.7273, 0.3149, 0.8182, 0.3149, 0.7727, 0.3937, 0.5455, 0.3149, 0.6364, 0.3149, 0.5909, 0.3937, 0.3636, 0.3149, 0.4545, 0.3149, 0.4091, 0.3937, 0.4091, 0.3937, 0.5, 0.3937, 0.4545, 0.4724, 0.4091, 0.3937, 0.4545, 0.3149, 0.5, 0.3937, 0.4545, 0.3149, 0.5455, 0.3149, 0.5, 0.3937, 0.5909, 0.3937, 0.6818, 0.3937, 0.6364, 0.4724, 0.5909, 0.3937, 0.6364, 0.3149, 0.6818, 0.3937, 0.6364, 0.3149, 0.7273, 0.3149, 0.6818, 0.3937, 0.7727, 0.3937, 0.8636, 0.3937, 0.8182, 0.4724, 0.7727, 0.3937, 0.8182, 0.3149, 0.8636, 0.3937, 0.8182, 0.3149, 0.9091, 0.3149, 0.8636, 0.3937, 0.04546, 0.3937, 0.1364, 0.3937, 0.09091, 0.4724, 0.04546, 0.3937, 0.09091, 0.3149, 0.1364, 0.3937, 0.09091, 0.3149, 0.1818, 0.3149, 0.1364, 0.3937, 0.2273, 0.3937, 0.3182, 0.3937, 0.2727, 0.4724, 0.2273, 0.3937, 0.2727, 0.3149, 0.3182, 0.3937, 0.2727, 0.3149, 0.3636, 0.3149, 0.3182, 0.3937, 0.4091, 0.2362, 0.4545, 0.3149, 0.3636, 0.3149, 0.4091, 0.2362, 0.5, 0.2362, 0.4545, 0.3149, 0.5, 0.2362, 0.5455, 0.3149, 0.4545, 0.3149, 0.5909, 0.2362, 0.6364, 0.3149, 0.5455, 0.3149, 0.5909, 0.2362, 0.6818, 0.2362, 0.6364, 0.3149, 0.6818, 0.2362, 0.7273, 0.3149, 0.6364, 0.3149, 0.7727, 0.2362, 0.8182, 0.3149, 0.7273, 0.3149, 0.7727, 0.2362, 0.8636, 0.2362, 0.8182, 0.3149, 0.8636, 0.2362, 0.9091, 0.3149, 0.8182, 0.3149, 0.04546, 0.2362, 0.09091, 0.3149, 0.0, 0.3149, 0.04546, 0.2362, 0.1364, 0.2362, 0.09091, 0.3149, 0.1364, 0.2362, 0.1818, 0.3149, 0.09091, 0.3149, 0.2273, 0.2362, 0.2727, 0.3149, 0.1818, 0.3149, 0.2273, 0.2362, 0.3182, 0.2362, 0.2727, 0.3149, 0.3182, 0.2362, 0.3636, 0.3149, 0.2727, 0.3149, 0.5, 0.2362, 0.5909, 0.2362, 0.5455, 0.3149, 0.5, 0.2362, 0.5455, 0.1575, 0.5909, 0.2362, 0.5455, 0.1575, 0.6364, 0.1575, 0.5909, 0.2362, 0.6818, 0.2362, 0.7727, 0.2362, 0.7273, 0.3149, 0.6818, 0.2362, 0.7273, 0.1575, 0.7727, 0.2362, 0.7273, 0.1575, 0.8182, 0.1575, 0.7727, 0.2362, 0.8636, 0.2362, 0.9545, 0.2362, 0.9091, 0.3149, 0.8636, 0.2362, 0.9091, 0.1575, 0.9545, 0.2362, 0.9091, 0.1575, 1.0, 0.1575, 0.9545, 0.2362, 0.1364, 0.2362, 0.2273, 0.2362, 0.1818, 0.3149, 0.1364, 0.2362, 0.1818, 0.1575, 0.2273, 0.2362, 0.1818, 0.1575, 0.2727, 0.1575, 0.2273, 0.2362, 0.3182, 0.2362, 0.4091, 0.2362, 0.3636, 0.3149, 0.3182, 0.2362, 0.3636, 0.1575, 0.4091, 0.2362, 0.3636, 0.1575, 0.4545, 0.1575, 0.4091, 0.2362, 0.5, 0.07873, 0.5455, 0.1575, 0.4545, 0.1575, 0.5, 0.07873, 0.5909, 0.07873, 0.5455, 0.1575, 0.5909, 0.07873, 0.6364, 0.1575, 0.5455, 0.1575, 0.6818, 0.07873, 0.7273, 0.1575, 0.6364, 0.1575, 0.6818, 0.07873, 0.7727, 0.07873, 0.7273, 0.1575, 0.7727, 0.07873, 0.8182, 0.1575, 0.7273, 0.1575, 0.8636, 0.07873, 0.9091, 0.1575, 0.8182, 0.1575, 0.8636, 0.07873, 0.9545, 0.07873, 0.9091, 0.1575, 0.9545, 0.07873, 1.0, 0.1575, 0.9091, 0.1575, 0.3636, 0.1575, 0.4091, 0.07873, 0.4545, 0.1575, 0.3636, 0.1575, 0.3182, 0.07873, 0.4091, 0.07873, 0.3182, 0.07873, 0.3636, 0.0, 0.4091, 0.07873, 0.1364, 0.07873, 0.1818, 0.1575, 0.09091, 0.1575, 0.1364, 0.07873, 0.2273, 0.07873, 0.1818, 0.1575, 0.2273, 0.07873, 0.2727, 0.1575, 0.1818, 0.1575])
me_icosphere_003.materials.append(mat_black)
me_icosphere_003.use_remesh_fix_poles = True
me_icosphere_003.use_remesh_preserve_attributes = False
me_icosphere_003.update()
me_cube_005 = bpy.data.meshes.new('Cube.005')
me_cube_005.from_pydata([(-1.0, -1.0, -1.0), (-1.0, -1.0, 1.0), (-1.0, 1.0, -1.0), (-1.0, 1.0, 1.0), (1.238, -0.9551, 0.808), (1.238, -0.9551, 1.759), (1.238, 1.045, 0.808), (1.238, 1.045, 1.759)], [], [(0, 1, 3, 2), (2, 3, 7, 6), (6, 7, 5, 4), (4, 5, 1, 0), (2, 6, 4, 0), (7, 3, 1, 5)])
_uv = me_cube_005.uv_layers.new(name='UVMap')
_uv.uv.foreach_set('vector', [0.375, 0.0, 0.625, 0.0, 0.625, 0.25, 0.375, 0.25, 0.375, 0.25, 0.625, 0.25, 0.625, 0.5, 0.375, 0.5, 0.375, 0.5, 0.625, 0.5, 0.625, 0.75, 0.375, 0.75, 0.375, 0.75, 0.625, 0.75, 0.625, 1.0, 0.375, 1.0, 0.125, 0.5, 0.375, 0.5, 0.375, 0.75, 0.125, 0.75, 0.625, 0.5, 0.875, 0.5, 0.875, 0.75, 0.625, 0.75])
me_cube_005.materials.append(mat_red_emmission)
me_cube_005.use_remesh_fix_poles = True
me_cube_005.use_remesh_preserve_attributes = False
me_cube_005.update()
me_cube_007 = bpy.data.meshes.new('Cube.007')
me_cube_007.from_pydata([(-0.384, -0.3329, -0.4611), (-0.384, 0.8733, -0.2868), (-0.384, -0.8733, 0.2868), (0.384, -0.3329, -0.4611), (0.384, 0.8733, -0.2868), (0.384, -0.8733, 0.2868), (0.384, 0.5433, 0.4611), (-0.384, 0.5433, 0.4611), (-0.384, -0.7083, -0.08712), (0.384, -0.7083, -0.08712), (0.384, 0.7083, 0.08712), (-0.384, 0.7083, 0.08712), (-0.384, 0.2702, -0.3739), (0.384, 0.2702, -0.3739), (0.384, -0.1735, 0.473), (-0.384, -0.1735, 0.473), (0.384, -5.96e-08, 1.49e-08), (-0.384, -5.96e-08, 1.49e-08)], [], [(12, 13, 3, 0), (17, 15, 7, 11), (9, 5, 2, 8), (16, 14, 5, 9), (14, 15, 2, 5), (11, 7, 6, 10), (1, 11, 10, 4), (13, 16, 9, 3), (3, 9, 8, 0), (12, 17, 11, 1), (0, 8, 17, 12), (4, 10, 16, 13), (6, 7, 15, 14), (10, 6, 14, 16), (8, 2, 15, 17), (1, 4, 13, 12)])
_uv = me_cube_007.uv_layers.new(name='UVMap')
_uv.uv.foreach_set('vector', [0.125, 0.625, 0.375, 0.625, 0.375, 0.75, 0.125, 0.75, 0.5, 0.125, 0.625, 0.125, 0.625, 0.25, 0.5, 0.25, 0.5, 0.75, 0.625, 0.75, 0.625, 1.0, 0.5, 1.0, 0.5, 0.625, 0.625, 0.625, 0.625, 0.75, 0.5, 0.75, 0.625, 0.625, 0.875, 0.625, 0.875, 0.75, 0.625, 0.75, 0.5, 0.25, 0.625, 0.25, 0.625, 0.5, 0.5, 0.5, 0.375, 0.25, 0.5, 0.25, 0.5, 0.5, 0.375, 0.5, 0.375, 0.625, 0.5, 0.625, 0.5, 0.75, 0.375, 0.75, 0.375, 0.75, 0.5, 0.75, 0.5, 1.0, 0.375, 1.0, 0.375, 0.125, 0.5, 0.125, 0.5, 0.25, 0.375, 0.25, 0.375, 0.0, 0.5, 0.0, 0.5, 0.125, 0.375, 0.125, 0.375, 0.5, 0.5, 0.5, 0.5, 0.625, 0.375, 0.625, 0.625, 0.5, 0.875, 0.5, 0.875, 0.625, 0.625, 0.625, 0.5, 0.5, 0.625, 0.5, 0.625, 0.625, 0.5, 0.625, 0.5, 0.0, 0.625, 0.0, 0.625, 0.125, 0.5, 0.125, 0.125, 0.5, 0.375, 0.5, 0.375, 0.625, 0.125, 0.625])
me_cube_007.materials.append(mat_black)
me_cube_007.use_remesh_fix_poles = True
me_cube_007.use_remesh_preserve_attributes = False
me_cube_007.update()
me_cube_015 = bpy.data.meshes.new('Cube.015')
me_cube_015.from_pydata([(-1.0, -1.0, -1.0), (-1.0, -1.0, 1.0), (-1.0, 1.0, -1.0), (-1.0, 1.0, 1.0), (1.0, -1.0, -1.0), (1.0, -1.0, 1.0), (1.0, 1.0, -1.0), (1.0, 1.0, 1.0)], [], [(0, 1, 3, 2), (2, 3, 7, 6), (6, 7, 5, 4), (4, 5, 1, 0), (2, 6, 4, 0), (7, 3, 1, 5)])
_uv = me_cube_015.uv_layers.new(name='UVMap')
_uv.uv.foreach_set('vector', [0.375, 0.0, 0.625, 0.0, 0.625, 0.25, 0.375, 0.25, 0.375, 0.25, 0.625, 0.25, 0.625, 0.5, 0.375, 0.5, 0.375, 0.5, 0.625, 0.5, 0.625, 0.75, 0.375, 0.75, 0.375, 0.75, 0.625, 0.75, 0.625, 1.0, 0.375, 1.0, 0.125, 0.5, 0.375, 0.5, 0.375, 0.75, 0.125, 0.75, 0.625, 0.5, 0.875, 0.5, 0.875, 0.75, 0.625, 0.75])
me_cube_015.materials.append(mat_black)
me_cube_015.use_remesh_fix_poles = True
me_cube_015.use_remesh_preserve_attributes = False
me_cube_015.update()
me_cube_017 = bpy.data.meshes.new('Cube.017')
me_cube_017.from_pydata([(-1.0, -1.0, -1.0), (-1.0, -1.0, 1.0), (-1.0, 1.0, -1.0), (-1.0, 1.0, 1.0), (1.0, -1.0, -1.0), (1.0, -1.0, 1.0), (1.0, 1.0, -1.0), (1.0, 1.0, 1.0)], [], [(0, 1, 3, 2), (2, 3, 7, 6), (6, 7, 5, 4), (4, 5, 1, 0), (2, 6, 4, 0), (7, 3, 1, 5)])
_uv = me_cube_017.uv_layers.new(name='UVMap')
_uv.uv.foreach_set('vector', [0.375, 0.0, 0.625, 0.0, 0.625, 0.25, 0.375, 0.25, 0.375, 0.25, 0.625, 0.25, 0.625, 0.5, 0.375, 0.5, 0.375, 0.5, 0.625, 0.5, 0.625, 0.75, 0.375, 0.75, 0.375, 0.75, 0.625, 0.75, 0.625, 1.0, 0.375, 1.0, 0.125, 0.5, 0.375, 0.5, 0.375, 0.75, 0.125, 0.75, 0.625, 0.5, 0.875, 0.5, 0.875, 0.75, 0.625, 0.75])
me_cube_017.materials.append(mat_black)
me_cube_017.use_remesh_fix_poles = True
me_cube_017.use_remesh_preserve_attributes = False
me_cube_017.update()
me_cube_019 = bpy.data.meshes.new('Cube.019')
me_cube_019.from_pydata([(-1.0, -1.0, -1.0), (-1.0, -1.0, 1.0), (-1.0, 1.0, -1.0), (-1.0, 1.0, 1.0), (1.0, -1.0, -1.0), (1.0, -1.0, 1.0), (1.0, 1.0, -1.0), (1.0, 1.0, 1.0)], [], [(0, 1, 3, 2), (2, 3, 7, 6), (6, 7, 5, 4), (4, 5, 1, 0), (2, 6, 4, 0), (7, 3, 1, 5)])
_uv = me_cube_019.uv_layers.new(name='UVMap')
_uv.uv.foreach_set('vector', [0.375, 0.0, 0.625, 0.0, 0.625, 0.25, 0.375, 0.25, 0.375, 0.25, 0.625, 0.25, 0.625, 0.5, 0.375, 0.5, 0.375, 0.5, 0.625, 0.5, 0.625, 0.75, 0.375, 0.75, 0.375, 0.75, 0.625, 0.75, 0.625, 1.0, 0.375, 1.0, 0.125, 0.5, 0.375, 0.5, 0.375, 0.75, 0.125, 0.75, 0.625, 0.5, 0.875, 0.5, 0.875, 0.75, 0.625, 0.75])
me_cube_019.materials.append(mat_black)
me_cube_019.use_remesh_fix_poles = True
me_cube_019.use_remesh_preserve_attributes = False
me_cube_019.update()
me_cube_029 = bpy.data.meshes.new('Cube.029')
me_cube_029.from_pydata([(-1.0, -1.0, -1.0), (-1.0, -1.0, 1.0), (-1.0, 1.0, -1.0), (-1.0, 1.0, 1.0), (1.0, -1.0, -1.0), (1.0, -1.0, 1.0), (1.0, 1.0, -1.0), (1.0, 1.0, 1.0)], [], [(0, 1, 3, 2), (2, 3, 7, 6), (6, 7, 5, 4), (4, 5, 1, 0), (2, 6, 4, 0), (7, 3, 1, 5)])
_uv = me_cube_029.uv_layers.new(name='UVMap')
_uv.uv.foreach_set('vector', [0.375, 0.0, 0.625, 0.0, 0.625, 0.25, 0.375, 0.25, 0.375, 0.25, 0.625, 0.25, 0.625, 0.5, 0.375, 0.5, 0.375, 0.5, 0.625, 0.5, 0.625, 0.75, 0.375, 0.75, 0.375, 0.75, 0.625, 0.75, 0.625, 1.0, 0.375, 1.0, 0.125, 0.5, 0.375, 0.5, 0.375, 0.75, 0.125, 0.75, 0.625, 0.5, 0.875, 0.5, 0.875, 0.75, 0.625, 0.75])
me_cube_029.materials.append(mat_black)
me_cube_029.use_remesh_fix_poles = True
me_cube_029.use_remesh_preserve_attributes = False
me_cube_029.update()
me_cube_030 = bpy.data.meshes.new('Cube.030')
me_cube_030.from_pydata([(-1.0, -1.0, -1.0), (-1.0, -1.0, 1.0), (-1.0, 1.0, -1.0), (-1.0, 1.0, 1.0), (1.0, -1.0, -1.0), (1.0, -1.0, 1.0), (1.0, 1.0, -1.0), (1.0, 1.0, 1.0)], [], [(0, 1, 3, 2), (2, 3, 7, 6), (6, 7, 5, 4), (4, 5, 1, 0), (2, 6, 4, 0), (7, 3, 1, 5)])
_uv = me_cube_030.uv_layers.new(name='UVMap')
_uv.uv.foreach_set('vector', [0.375, 0.0, 0.625, 0.0, 0.625, 0.25, 0.375, 0.25, 0.375, 0.25, 0.625, 0.25, 0.625, 0.5, 0.375, 0.5, 0.375, 0.5, 0.625, 0.5, 0.625, 0.75, 0.375, 0.75, 0.375, 0.75, 0.625, 0.75, 0.625, 1.0, 0.375, 1.0, 0.125, 0.5, 0.375, 0.5, 0.375, 0.75, 0.125, 0.75, 0.625, 0.5, 0.875, 0.5, 0.875, 0.75, 0.625, 0.75])
me_cube_030.materials.append(mat_black)
me_cube_030.use_remesh_fix_poles = True
me_cube_030.use_remesh_preserve_attributes = False
me_cube_030.update()
me_cube_031 = bpy.data.meshes.new('Cube.031')
me_cube_031.from_pydata([(-0.8088, -0.8088, -1.0), (-1.142, -1.142, 1.0), (-0.8088, 0.8088, -1.0), (-1.142, 1.142, 1.0), (0.8088, -0.8088, -1.0), (1.142, -1.142, 1.0), (0.8088, 0.8088, -1.0), (1.142, 1.142, 1.0)], [], [(0, 1, 3, 2), (2, 3, 7, 6), (6, 7, 5, 4), (4, 5, 1, 0), (2, 6, 4, 0), (7, 3, 1, 5)])
_uv = me_cube_031.uv_layers.new(name='UVMap')
_uv.uv.foreach_set('vector', [0.375, 0.0, 0.625, 0.0, 0.625, 0.25, 0.375, 0.25, 0.375, 0.25, 0.625, 0.25, 0.625, 0.5, 0.375, 0.5, 0.375, 0.5, 0.625, 0.5, 0.625, 0.75, 0.375, 0.75, 0.375, 0.75, 0.625, 0.75, 0.625, 1.0, 0.375, 1.0, 0.125, 0.5, 0.375, 0.5, 0.375, 0.75, 0.125, 0.75, 0.625, 0.5, 0.875, 0.5, 0.875, 0.75, 0.625, 0.75])
me_cube_031.materials.append(mat_black)
me_cube_031.use_remesh_fix_poles = True
me_cube_031.use_remesh_preserve_attributes = False
me_cube_031.update()
me_cube_032 = bpy.data.meshes.new('Cube.032')
me_cube_032.from_pydata([(-0.8377, -0.948, -0.9364), (-1.0, -1.0, 1.0), (-1.0, 1.0, -1.0), (-1.0, 1.0, 1.0), (0.821, -0.948, -0.9364), (1.0, -1.0, 1.0), (1.0, 1.0, -1.0), (1.0, 1.0, 1.0), (-1.224, -1.224, 7.451e-09), (-1.303, 1.328, 0.2628), (1.145, 1.328, 0.2628), (1.224, -1.224, 7.451e-09)], [], [(8, 1, 3, 9), (9, 3, 7, 10), (10, 7, 5, 11), (11, 5, 1, 8), (2, 6, 4, 0), (7, 3, 1, 5), (4, 11, 8, 0), (6, 10, 11, 4), (2, 9, 10, 6), (0, 8, 9, 2)])
_uv = me_cube_032.uv_layers.new(name='UVMap')
_uv.uv.foreach_set('vector', [0.5, 0.0, 0.625, 0.0, 0.625, 0.25, 0.5, 0.25, 0.5, 0.25, 0.625, 0.25, 0.625, 0.5, 0.5, 0.5, 0.5, 0.5, 0.625, 0.5, 0.625, 0.75, 0.5, 0.75, 0.5, 0.75, 0.625, 0.75, 0.625, 1.0, 0.5, 1.0, 0.125, 0.5, 0.375, 0.5, 0.375, 0.75, 0.125, 0.75, 0.625, 0.5, 0.875, 0.5, 0.875, 0.75, 0.625, 0.75, 0.375, 0.75, 0.5, 0.75, 0.5, 1.0, 0.375, 1.0, 0.375, 0.5, 0.5, 0.5, 0.5, 0.75, 0.375, 0.75, 0.375, 0.25, 0.5, 0.25, 0.5, 0.5, 0.375, 0.5, 0.375, 0.0, 0.5, 0.0, 0.5, 0.25, 0.375, 0.25])
me_cube_032.materials.append(mat_black)
me_cube_032.use_remesh_fix_poles = True
me_cube_032.use_remesh_preserve_attributes = False
me_cube_032.update()
me_cube_033 = bpy.data.meshes.new('Cube.033')
me_cube_033.from_pydata([(-0.5556, -1.0, -1.0), (-0.5556, 1.0, -1.0), (0.8012, -0.9521, -0.9692), (1.246, -0.9521, 1.031), (0.8012, 1.048, -0.9692), (1.246, 1.048, 1.031), (1.283, 1.048, 0.03079), (1.283, -0.972, 0.03079), (0.0, 1.0, -1.0), (-9.306e-25, 1.0, 1.256), (5.96e-08, -1.02, -1.0), (5.96e-08, -1.019, 1.256), (5.96e-08, -1.335, -7.1e-12), (0.0, 1.0, -6.323e-18)], [], [(13, 9, 5, 6), (6, 5, 3, 7), (8, 4, 2, 10), (4, 6, 7, 2), (8, 13, 6, 4), (2, 7, 12, 10), (5, 9, 11, 3), (1, 8, 10, 0), (7, 3, 11, 12)])
_uv = me_cube_033.uv_layers.new(name='UVMap')
_uv.uv.foreach_set('vector', [0.5, 0.375, 0.625, 0.375, 0.625, 0.5, 0.5, 0.5, 0.5, 0.5, 0.625, 0.5, 0.625, 0.75, 0.5, 0.75, 0.25, 0.5, 0.375, 0.5, 0.375, 0.75, 0.25, 0.75, 0.375, 0.5, 0.5, 0.5, 0.5, 0.75, 0.375, 0.75, 0.375, 0.375, 0.5, 0.375, 0.5, 0.5, 0.375, 0.5, 0.375, 0.75, 0.5, 0.75, 0.5, 0.875, 0.375, 0.875, 0.625, 0.5, 0.75, 0.5, 0.75, 0.75, 0.625, 0.75, 0.125, 0.5, 0.25, 0.5, 0.25, 0.75, 0.125, 0.75, 0.5, 0.75, 0.625, 0.75, 0.625, 0.875, 0.5, 0.875])
me_cube_033.materials.append(mat_black)
me_cube_033.use_remesh_fix_poles = True
me_cube_033.use_remesh_preserve_attributes = False
me_cube_033.update()
me_cube_034 = bpy.data.meshes.new('Cube.034')
me_cube_034.from_pydata([(-1.0, -1.0, -1.0), (-1.0, -1.0, 1.0), (-1.0, 1.0, -1.0), (-1.0, 1.0, 1.0), (1.0, -1.0, -1.0), (1.0, -1.0, 1.0), (1.0, 1.0, -1.0), (1.0, 1.0, 1.0)], [], [(0, 1, 3, 2), (2, 3, 7, 6), (6, 7, 5, 4), (4, 5, 1, 0), (2, 6, 4, 0), (7, 3, 1, 5)])
_uv = me_cube_034.uv_layers.new(name='UVMap')
_uv.uv.foreach_set('vector', [0.375, 0.0, 0.625, 0.0, 0.625, 0.25, 0.375, 0.25, 0.375, 0.25, 0.625, 0.25, 0.625, 0.5, 0.375, 0.5, 0.375, 0.5, 0.625, 0.5, 0.625, 0.75, 0.375, 0.75, 0.375, 0.75, 0.625, 0.75, 0.625, 1.0, 0.375, 1.0, 0.125, 0.5, 0.375, 0.5, 0.375, 0.75, 0.125, 0.75, 0.625, 0.5, 0.875, 0.5, 0.875, 0.75, 0.625, 0.75])
me_cube_034.materials.append(mat_black)
me_cube_034.use_remesh_fix_poles = True
me_cube_034.use_remesh_preserve_attributes = False
me_cube_034.update()
me_cube_040 = bpy.data.meshes.new('Cube.040')
me_cube_040.from_pydata([(-1.0, -1.0, -1.0), (-1.0, -1.0, 1.0), (-1.0, 1.0, -1.0), (-1.0, 1.0, 1.0), (1.0, -1.0, -1.0), (1.0, -1.0, 1.0), (1.0, 1.0, -1.0), (1.0, 1.0, 1.0)], [], [(0, 1, 3, 2), (2, 3, 7, 6), (6, 7, 5, 4), (4, 5, 1, 0), (2, 6, 4, 0), (7, 3, 1, 5)])
_uv = me_cube_040.uv_layers.new(name='UVMap')
_uv.uv.foreach_set('vector', [0.375, 0.0, 0.625, 0.0, 0.625, 0.25, 0.375, 0.25, 0.375, 0.25, 0.625, 0.25, 0.625, 0.5, 0.375, 0.5, 0.375, 0.5, 0.625, 0.5, 0.625, 0.75, 0.375, 0.75, 0.375, 0.75, 0.625, 0.75, 0.625, 1.0, 0.375, 1.0, 0.125, 0.5, 0.375, 0.5, 0.375, 0.75, 0.125, 0.75, 0.625, 0.5, 0.875, 0.5, 0.875, 0.75, 0.625, 0.75])
me_cube_040.materials.append(mat_black)
me_cube_040.use_remesh_fix_poles = True
me_cube_040.use_remesh_preserve_attributes = False
me_cube_040.update()
me_cube_041 = bpy.data.meshes.new('Cube.041')
me_cube_041.from_pydata([(-1.0, -1.0, -1.0), (-1.58, -1.493, 0.9814), (-1.0, 1.0, -1.0), (-1.58, 1.581, 0.9814), (1.0, -1.0, -1.0), (0.9375, -1.469, 1.296), (1.0, 1.0, -1.0), (0.9375, 1.604, 1.296)], [], [(0, 1, 3, 2), (2, 3, 7, 6), (6, 7, 5, 4), (4, 5, 1, 0), (2, 6, 4, 0), (7, 3, 1, 5)])
_uv = me_cube_041.uv_layers.new(name='UVMap')
_uv.uv.foreach_set('vector', [0.375, 0.0, 0.625, 0.0, 0.625, 0.25, 0.375, 0.25, 0.375, 0.25, 0.625, 0.25, 0.625, 0.5, 0.375, 0.5, 0.375, 0.5, 0.625, 0.5, 0.625, 0.75, 0.375, 0.75, 0.375, 0.75, 0.625, 0.75, 0.625, 1.0, 0.375, 1.0, 0.125, 0.5, 0.375, 0.5, 0.375, 0.75, 0.125, 0.75, 0.625, 0.5, 0.875, 0.5, 0.875, 0.75, 0.625, 0.75])
me_cube_041.materials.append(mat_black)
me_cube_041.use_remesh_fix_poles = True
me_cube_041.use_remesh_preserve_attributes = False
me_cube_041.update()
me_cube_042 = bpy.data.meshes.new('Cube.042')
me_cube_042.from_pydata([(-0.7513, -0.6021, -1.0), (-1.0, -0.8543, 1.0), (-0.7513, 1.0, -1.0), (-1.0, 1.0, 1.0), (0.7513, -0.6021, -1.0), (1.0, -0.8543, 1.0), (0.7513, 1.0, -1.0), (1.0, 1.0, 1.0), (-1.0, -0.8543, -0.1719), (-1.0, 1.0, -0.1719), (1.0, 1.0, -0.1719), (1.0, -0.8543, -0.1719)], [], [(8, 1, 3, 9), (9, 3, 7, 10), (10, 7, 5, 11), (11, 5, 1, 8), (2, 6, 4, 0), (7, 3, 1, 5), (4, 11, 8, 0), (6, 10, 11, 4), (2, 9, 10, 6), (0, 8, 9, 2)])
_uv = me_cube_042.uv_layers.new(name='UVMap')
_uv.uv.foreach_set('vector', [0.4785, 0.0, 0.625, 0.0, 0.625, 0.25, 0.4785, 0.25, 0.4785, 0.25, 0.625, 0.25, 0.625, 0.5, 0.4785, 0.5, 0.4785, 0.5, 0.625, 0.5, 0.625, 0.75, 0.4785, 0.75, 0.4785, 0.75, 0.625, 0.75, 0.625, 1.0, 0.4785, 1.0, 0.125, 0.5, 0.375, 0.5, 0.375, 0.75, 0.125, 0.75, 0.625, 0.5, 0.875, 0.5, 0.875, 0.75, 0.625, 0.75, 0.375, 0.75, 0.4785, 0.75, 0.4785, 1.0, 0.375, 1.0, 0.375, 0.5, 0.4785, 0.5, 0.4785, 0.75, 0.375, 0.75, 0.375, 0.25, 0.4785, 0.25, 0.4785, 0.5, 0.375, 0.5, 0.375, 0.0, 0.4785, 0.0, 0.4785, 0.25, 0.375, 0.25])
me_cube_042.materials.append(mat_black)
me_cube_042.use_remesh_fix_poles = True
me_cube_042.use_remesh_preserve_attributes = False
me_cube_042.update()

# ---- objects
ob_spot_006 = bpy.data.objects.new('Spot.006', light_spot_006)
ob_pupils = bpy.data.objects.new('pupils', me_cube_018)
ob_nose = bpy.data.objects.new('nose', me_cube_013)
ob_mouth = bpy.data.objects.new('mouth', me_cube_014)
ob_man_torso = bpy.data.objects.new('man torso', me_cube_001)
ob_man_hands = bpy.data.objects.new('man hands', me_cube_009)
ob_man_feet = bpy.data.objects.new('man feet', me_cube_011)
ob_legs = bpy.data.objects.new('legs', me_cube_010)
ob_head = bpy.data.objects.new('Head', me_cube_006)
ob_hair = bpy.data.objects.new('hair', me_cube_012)
ob_eyes = bpy.data.objects.new('Eyes', me_cube_016)
ob_cylinder = bpy.data.objects.new('Cylinder', me_cylinder)
ob_arms = bpy.data.objects.new('arms', me_cube_008)
ob_plane = bpy.data.objects.new('Plane', me_plane)
ob_point_001 = bpy.data.objects.new('Point.001', light_point_001)
ob_point = bpy.data.objects.new('Point', light_point)
ob_icosphere_001 = bpy.data.objects.new('Icosphere.001', me_icosphere_002)
ob_icosphere = bpy.data.objects.new('Icosphere', me_icosphere_003)
ob_cube_025 = bpy.data.objects.new('Cube.025', me_cube_005)
ob_cube_024 = bpy.data.objects.new('Cube.024', me_cube_007)
ob_cube_022 = bpy.data.objects.new('Cube.022', me_cube_015)
ob_cube_021 = bpy.data.objects.new('Cube.021', me_cube_017)
ob_cube_020 = bpy.data.objects.new('Cube.020', me_cube_019)
ob_cube_019 = bpy.data.objects.new('Cube.019', me_cube_029)
ob_cube_018 = bpy.data.objects.new('Cube.018', me_cube_030)
ob_cube_017 = bpy.data.objects.new('Cube.017', me_cube_031)
ob_cube_016 = bpy.data.objects.new('Cube.016', me_cube_032)
ob_cube_015 = bpy.data.objects.new('Cube.015', me_cube_033)
ob_cube_014 = bpy.data.objects.new('Cube.014', me_cube_034)
ob_cube_013 = bpy.data.objects.new('Cube.013', me_cube_040)
ob_cube_012 = bpy.data.objects.new('Cube.012', me_cube_041)
ob_cube_011 = bpy.data.objects.new('Cube.011', me_cube_042)

# ---- transforms, parenting, visibility, modifiers, constraints
ob_spot_006.location = (-3.169, 4.903, 2.044)
ob_spot_006.rotation_euler = (-1.547, -0.0, 0.0)
ob_spot_006.scale = (1.867, 1.867, 2.422)
ob_pupils.location = (-0.8373, 4.027, 6.266)
ob_pupils.scale = (0.06252, 0.06252, 0.06252)
_m = ob_pupils.modifiers.new('Mirror', 'MIRROR')
_m.mirror_object = ob_head
ob_nose.location = (-1.248, 4.036, 5.774)
ob_nose.scale = (-0.1397, -0.1438, -0.3262)
ob_mouth.location = (-1.248, 4.091, 4.997)
ob_mouth.scale = (0.2744, 0.1809, 0.2744)
ob_man_torso.location = (-1.311, 5.582, 4.482)
ob_man_torso.scale = (1.867, 0.5629, 1.867)
ob_man_torso.lock_rotations_4d = False
ob_man_torso.empty_display_type = 'ARROWS'
ob_man_torso.lineart.crease_threshold = 0.0
ob_man_hands.location = (0.9958, 5.582, 2.157)
ob_man_hands.scale = (0.1531, 0.2499, 0.3306)
ob_man_hands.lock_rotations_4d = False
ob_man_hands.empty_display_type = 'ARROWS'
ob_man_hands.lineart.crease_threshold = 0.0
_m = ob_man_hands.modifiers.new('Mirror', 'MIRROR')
_m.mirror_object = ob_man_torso
ob_man_feet.location = (-0.3784, 5.451, 0.2116)
ob_man_feet.rotation_euler = (-1.571, -2.22e-16, 2.22e-16)
ob_man_feet.scale = (0.4578, -0.2553, 0.7262)
ob_man_feet.lock_rotations_4d = False
ob_man_feet.empty_display_type = 'ARROWS'
ob_man_feet.lineart.crease_threshold = 0.0
_m = ob_man_feet.modifiers.new('Mirror', 'MIRROR')
_m.mirror_object = ob_man_torso
ob_legs.location = (-0.3784, 5.746, 1.566)
ob_legs.scale = (0.3444, -0.3314, 1.098)
ob_legs.lock_rotations_4d = False
ob_legs.empty_display_type = 'ARROWS'
ob_legs.lineart.crease_threshold = 0.0
_m = ob_legs.modifiers.new('Mirror', 'MIRROR')
_m.mirror_object = ob_man_torso
ob_head.location = (-1.248, 4.52, 5.78)
ob_head.scale = (-0.9341, 0.4517, 1.159)
ob_head.lock_rotations_4d = False
ob_head.empty_display_type = 'ARROWS'
ob_head.lineart.crease_threshold = 0.0
ob_hair.location = (-1.252, 4.923, 6.635)
ob_hair.scale = (1.022, 0.1699, 0.1699)
ob_eyes.location = (-0.8326, 4.09, 6.152)
ob_eyes.scale = (0.2069, -0.09135, 0.2069)
_m = ob_eyes.modifiers.new('Mirror', 'MIRROR')
_m.mirror_object = ob_head
ob_cylinder.location = (-3.164, 5.634, 2.121)
ob_cylinder.rotation_euler = (-1.571, -2.22e-16, 2.22e-16)
ob_cylinder.scale = (0.2451, 0.2451, 0.5544)
ob_arms.location = (0.9958, 5.582, 4.35)
ob_arms.scale = (0.3444, -0.3314, 1.867)
ob_arms.lock_rotations_4d = False
ob_arms.empty_display_type = 'ARROWS'
ob_arms.lineart.crease_threshold = 0.0
_m = ob_arms.modifiers.new('Mirror', 'MIRROR')
_m.mirror_object = ob_man_torso
ob_plane.location = (0.0, 0.0, 0.0)
ob_plane.scale = (-59.45, -59.45, -59.45)
ob_point_001.location = (-2.236, -10.37, 16.46)
ob_point_001.scale = (2.254, 2.254, 2.254)
ob_point.location = (-0.8928, -10.08, 16.43)
ob_point.scale = (2.254, 2.254, 2.254)
ob_icosphere_001.location = (-7.261, -15.53, 16.07)
ob_icosphere_001.rotation_euler = (0.1908, -0.003905, 3.162)
ob_icosphere_001.scale = (2.622, 2.622, 2.622)
_m = ob_icosphere_001.modifiers.new('Mirror', 'MIRROR')
_m.mirror_object = ob_cube_015
ob_icosphere.location = (-3.053, -17.51, 6.453)
ob_icosphere.rotation_euler = (0.0, -0.0, 3.162)
ob_icosphere.scale = (0.9537, 0.9537, 0.9537)
_m = ob_icosphere.modifiers.new('Mirror', 'MIRROR')
_m.mirror_object = ob_cube_011
ob_cube_025.location = (-2.273, -10.39, 16.49)
ob_cube_025.rotation_euler = (0.5137, -0.003905, 3.162)
ob_cube_025.scale = (0.278, 0.278, 0.278)
_m = ob_cube_025.modifiers.new('Mirror', 'MIRROR')
_m.mirror_object = ob_cube_024
ob_cube_024.location = (-1.541, -11.67, 16.96)
ob_cube_024.rotation_euler = (0.3013, -0.003905, 3.162)
ob_cube_024.scale = (3.684, 1.945, 3.684)
ob_cube_022.location = (-9.945, -14.83, 7.151)
ob_cube_022.rotation_euler = (-0.873, -0.2893, 2.6)
ob_cube_022.scale = (0.3367, -0.4789, 1.379)
_m = ob_cube_022.modifiers.new('Mirror', 'MIRROR')
_m.mirror_object = ob_cube_015
ob_cube_021.location = (-10.81, -15.89, 5.109)
ob_cube_021.rotation_euler = (-0.1495, 0.125, 2.838)
ob_cube_021.scale = (0.3367, -0.4789, 1.418)
_m = ob_cube_021.modifiers.new('Mirror', 'MIRROR')
_m.mirror_object = ob_cube_015
ob_cube_020.location = (-10.99, -16.88, 5.494)
ob_cube_020.rotation_euler = (0.1229, 0.1514, 3.088)
ob_cube_020.scale = (0.3367, -0.4789, 1.418)
_m = ob_cube_020.modifiers.new('Mirror', 'MIRROR')
_m.mirror_object = ob_cube_015
ob_cube_019.location = (-10.39, -15.08, 5.527)
ob_cube_019.rotation_euler = (-0.3865, 0.0899, 2.595)
ob_cube_019.scale = (0.3367, -0.4789, 1.418)
_m = ob_cube_019.modifiers.new('Mirror', 'MIRROR')
_m.mirror_object = ob_cube_015
ob_cube_018.location = (-10.64, -16.24, 7.028)
ob_cube_018.rotation_euler = (-0.142, 0.02283, 2.853)
ob_cube_018.scale = (0.8418, 1.4, 1.135)
_m = ob_cube_018.modifiers.new('Mirror', 'MIRROR')
_m.mirror_object = ob_cube_015
ob_cube_017.location = (-10.53, -16.84, 9.72)
ob_cube_017.rotation_euler = (-0.07335, -0.2649, 2.61)
ob_cube_017.scale = (1.313, 1.313, 2.129)
_m = ob_cube_017.modifiers.new('Mirror', 'MIRROR')
_m.mirror_object = ob_cube_015
ob_cube_016.location = (-9.03, -16.38, 13.88)
ob_cube_016.rotation_euler = (0.3946, -0.2649, 2.61)
ob_cube_016.scale = (1.865, 1.865, 3.024)
_m = ob_cube_016.modifiers.new('Mirror', 'MIRROR')
_m.mirror_object = ob_cube_015
ob_cube_015.location = (-1.412, -15.93, 13.01)
ob_cube_015.rotation_euler = (0.3334, -1.359e-08, 3.142)
ob_cube_015.scale = (4.337, 2.29, 4.337)
_m = ob_cube_015.modifiers.new('Mirror', 'MIRROR')
ob_cube_014.location = (-3.771, -16.32, 0.6561)
ob_cube_014.rotation_euler = (1.571, -2.215e-16, 3.54)
ob_cube_014.scale = (0.998, 0.5803, 1.35)
_m = ob_cube_014.modifiers.new('Mirror', 'MIRROR')
_m.mirror_object = ob_cube_011
ob_cube_013.location = (-3.657, -16.59, 2.093)
ob_cube_013.rotation_euler = (0.4185, 9.024e-17, 3.54)
ob_cube_013.scale = (0.5673, 0.5803, 1.35)
_m = ob_cube_013.modifiers.new('Mirror', 'MIRROR')
_m.mirror_object = ob_cube_011
ob_cube_012.location = (-3.581, -16.77, 4.47)
ob_cube_012.rotation_euler = (-0.3946, -8.537e-17, 3.54)
ob_cube_012.scale = (0.7468, 0.7923, 1.777)
_m = ob_cube_012.modifiers.new('Mirror', 'MIRROR')
_m.mirror_object = ob_cube_011
ob_cube_011.location = (-1.4, -16.74, 7.458)
ob_cube_011.rotation_euler = (0.0, -0.0, 3.162)
ob_cube_011.scale = (1.825, 1.825, 1.825)

# ---- collection membership
col_collection.objects.link(ob_spot_006)
col_collection.objects.link(ob_pupils)
col_collection.objects.link(ob_nose)
col_collection.objects.link(ob_mouth)
col_collection.objects.link(ob_man_torso)
col_collection.objects.link(ob_man_hands)
col_collection.objects.link(ob_man_feet)
col_collection.objects.link(ob_legs)
col_collection.objects.link(ob_head)
col_collection.objects.link(ob_hair)
col_collection.objects.link(ob_eyes)
col_collection.objects.link(ob_cylinder)
col_collection.objects.link(ob_arms)
col_collection.objects.link(ob_plane)
col_collection.objects.link(ob_point_001)
col_collection.objects.link(ob_point)
col_collection.objects.link(ob_icosphere_001)
col_collection.objects.link(ob_icosphere)
col_collection.objects.link(ob_cube_025)
col_collection.objects.link(ob_cube_024)
col_collection.objects.link(ob_cube_022)
col_collection.objects.link(ob_cube_021)
col_collection.objects.link(ob_cube_020)
col_collection.objects.link(ob_cube_019)
col_collection.objects.link(ob_cube_018)
col_collection.objects.link(ob_cube_017)
col_collection.objects.link(ob_cube_016)
col_collection.objects.link(ob_cube_015)
col_collection.objects.link(ob_cube_014)
col_collection.objects.link(ob_cube_013)
col_collection.objects.link(ob_cube_012)
col_collection.objects.link(ob_cube_011)

# ---- scene / render settings (as saved in the file)
scene.frame_start = 1; scene.frame_end = 250; scene.frame_set(1)
scene.render.engine = 'CYCLES'
scene.cycles.sampling_pattern = 'TABULATED_SOBOL'
scene.eevee.ray_tracing_options.trace_max_roughness = 0.0
bpy.context.view_layer.update()

# ---- added for rendering (the .blend has no active camera): camera
cam_auto = bpy.data.cameras.new('AutoCamera')
cam_auto.lens = 50.0
cam_auto.sensor_width = 36.0
cam_auto.clip_end = 2760.95
ob_auto_camera = bpy.data.objects.new('AutoCamera', cam_auto)
scene.collection.objects.link(ob_auto_camera)
ob_auto_camera.location = (157.319, -188.783, 137.556)
ob_auto_camera.rotation_euler = (1.09748, -7.21219e-08, 0.694738)
scene.camera = ob_auto_camera
bpy.context.view_layer.update()
